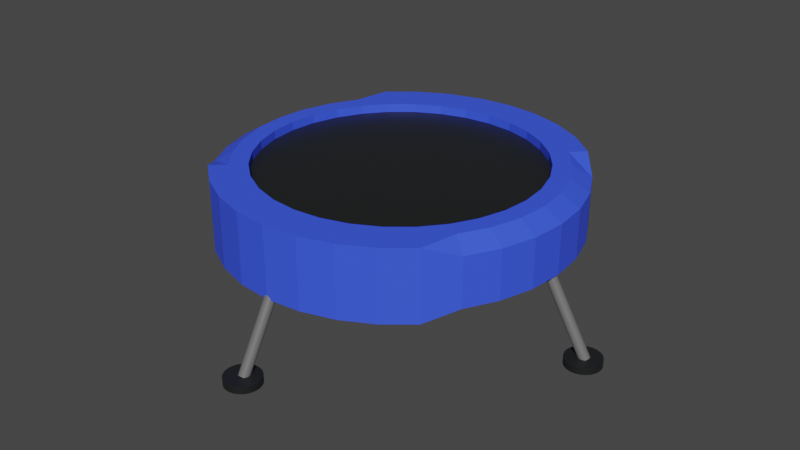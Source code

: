 # Source: Launch_Pad.blend  (saved by Blender 2.83.18; exported with 4.5.12 LTS)
import bpy
from mathutils import Matrix  # noqa: F401  (used for matrix-valued properties, if any)

bpy.ops.wm.read_factory_settings(use_empty=True)
scene = bpy.context.scene
scene.name = 'Scene'

# ---- collections
col_collection = bpy.data.collections.new('Collection'); scene.collection.children.link(col_collection)

# ---- materials (node trees are filled in below, after node groups)
mat_material_001 = bpy.data.materials.new('Material.001')
mat_material_001.use_transparent_shadow = False
mat_material_002 = bpy.data.materials.new('Material.002')
mat_material_002.use_transparent_shadow = False
mat_material_003 = bpy.data.materials.new('Material.003')
mat_material_003.alpha_threshold = 0.0
mat_material_003.use_transparent_shadow = False
mat_material_003.line_color = (0.0, 0.0, 0.0, 1.0)

# ---- material node trees
mat_material_001.use_nodes = True; mat_material_001.node_tree.nodes.clear()
_N = mat_material_001.node_tree.nodes; _L = mat_material_001.node_tree.links
n0 = _N.new('ShaderNodeBsdfPrincipled'); n0.name = 'Principled BSDF'; n0.location = (10, 300)
n0.distribution = 'GGX'
n0.subsurface_method = 'BURLEY'
n0.inputs[0].default_value = (0.0436, 0.09595, 1.0, 1.0)
n0.inputs[3].default_value = 1.45
n0.inputs[27].default_value = (0.0, 0.0, 0.0, 1.0)
n0.inputs[28].default_value = 1.0
n1 = _N.new('ShaderNodeOutputMaterial'); n1.name = 'Material Output'; n1.location = (300, 300)
_L.new(n0.outputs[0], n1.inputs[0])
n1.is_active_output = True
mat_material_002.use_nodes = True; mat_material_002.node_tree.nodes.clear()
_N = mat_material_002.node_tree.nodes; _L = mat_material_002.node_tree.links
n0 = _N.new('ShaderNodeBsdfPrincipled'); n0.name = 'Principled BSDF'; n0.location = (10, 300)
n0.distribution = 'GGX'
n0.subsurface_method = 'BURLEY'
n0.inputs[0].default_value = (0.01171, 0.01341, 0.01341, 1.0)
n0.inputs[3].default_value = 1.45
n0.inputs[27].default_value = (0.0, 0.0, 0.0, 1.0)
n0.inputs[28].default_value = 1.0
n1 = _N.new('ShaderNodeOutputMaterial'); n1.name = 'Material Output'; n1.location = (300, 300)
_L.new(n0.outputs[0], n1.inputs[0])
n1.is_active_output = True
mat_material_003.use_nodes = True; mat_material_003.node_tree.nodes.clear()
_N = mat_material_003.node_tree.nodes; _L = mat_material_003.node_tree.links
n0 = _N.new('ShaderNodeOutputMaterial'); n0.name = 'Material Output'; n0.location = (300, 300)
n1 = _N.new('ShaderNodeBsdfPrincipled'); n1.name = 'Principled BSDF'; n1.location = (10, 300)
n1.distribution = 'GGX'
n1.subsurface_method = 'BURLEY'
n1.inputs[0].default_value = (0.1473, 0.1473, 0.1473, 1.0)
n1.inputs[2].default_value = 0.4
n1.inputs[3].default_value = 1.45
n1.inputs[27].default_value = (0.0, 0.0, 0.0, 1.0)
n1.inputs[28].default_value = 1.0
_L.new(n1.outputs[0], n0.inputs[0])
n0.is_active_output = True

# ---- world
world_world = bpy.data.worlds.new('World'); scene.world = world_world
world_world.use_nodes = True; world_world.node_tree.nodes.clear()
_N = world_world.node_tree.nodes; _L = world_world.node_tree.links
n0 = _N.new('ShaderNodeOutputWorld'); n0.name = 'World Output'; n0.location = (300, 300)
n1 = _N.new('ShaderNodeBackground'); n1.name = 'Background'; n1.location = (10, 300)
n1.inputs[0].default_value = (0.05088, 0.05088, 0.05088, 1.0)
_L.new(n1.outputs[0], n0.inputs[0])
n0.is_active_output = True
world_world.color = (0.05088, 0.05088, 0.05088)
world_world.use_sun_shadow = False
world_world.sun_shadow_jitter_overblur = 0.0

# ---- meshes
me_cylinder = bpy.data.meshes.new('Cylinder')
me_cylinder.from_pydata([(0.0, 1.0, -1.0), (-7.931e-08, 0.7923, 1.0), (0.1951, 0.9808, -1.0), (0.1546, 0.7771, 1.0), (0.3827, 0.9239, -1.0), (0.3032, 0.732, 1.0), (0.5556, 0.8315, -1.0), (0.4402, 0.6588, 1.0), (0.7071, 0.7071, -1.0), (0.5602, 0.5602, 1.0), (0.8315, 0.5556, -0.6929), (0.6588, 0.4402, 1.0), (0.9239, 0.3827, -0.6929), (0.732, 0.3032, 1.0), (0.9808, 0.1951, -0.6929), (0.7771, 0.1546, 1.0), (1.0, 7.55e-08, -0.6929), (0.7923, 4.362e-08, 1.0), (0.9808, -0.1951, -0.6929), (0.7771, -0.1546, 1.0), (0.9239, -0.3827, -0.6929), (0.732, -0.3032, 1.0), (0.8315, -0.5556, -0.6929), (0.6588, -0.4402, 1.0), (0.7071, -0.7071, -1.0), (0.5602, -0.5602, 1.0), (0.5556, -0.8315, -1.0), (0.4402, -0.6588, 1.0), (0.3827, -0.9239, -1.0), (0.3032, -0.732, 1.0), (0.1951, -0.9808, -1.0), (0.1546, -0.7771, 1.0), (-3.258e-07, -1.0, -1.0), (-2.621e-07, -0.7923, 1.0), (-0.1951, -0.9808, -1.0), (-0.1546, -0.7771, 1.0), (-0.3827, -0.9239, -1.0), (-0.3032, -0.732, 1.0), (-0.5556, -0.8315, -1.0), (-0.4402, -0.6588, 1.0), (-0.7071, -0.7071, -1.0), (-0.5602, -0.5602, 1.0), (-0.8315, -0.5556, -0.6929), (-0.6588, -0.4402, 1.0), (-0.9239, -0.3827, -0.6929), (-0.732, -0.3032, 1.0), (-0.9808, -0.1951, -0.6929), (-0.7771, -0.1546, 1.0), (-1.0, 9.656e-07, -0.6929), (-0.7923, 7.759e-07, 1.0), (-0.9808, 0.1951, -0.6929), (-0.7771, 0.1546, 1.0), (-0.9239, 0.3827, -0.6929), (-0.732, 0.3032, 1.0), (-0.8315, 0.5556, -0.6929), (-0.6588, 0.4402, 1.0), (-0.7071, 0.7071, -1.0), (-0.5602, 0.5602, 1.0), (-0.5556, 0.8315, -1.0), (-0.4402, 0.6588, 1.0), (-0.3827, 0.9239, -1.0), (-0.3032, 0.732, 1.0), (-0.1951, 0.9808, -1.0), (-0.1546, 0.7771, 1.0), (0.1951, 0.9808, 1.0), (0.0, 1.0, 1.0), (0.3827, 0.9239, 1.0), (0.5556, 0.8315, 1.0), (0.7071, 0.7071, 1.0), (0.8315, 0.5556, 0.6929), (0.9239, 0.3827, 0.6929), (0.9808, 0.1951, 0.6929), (1.0, 7.55e-08, 0.6929), (0.9808, -0.1951, 0.6929), (0.9239, -0.3827, 0.6929), (0.8315, -0.5556, 0.6929), (0.7071, -0.7071, 1.0), (0.5556, -0.8315, 1.0), (0.3827, -0.9239, 1.0), (0.1951, -0.9808, 1.0), (-3.258e-07, -1.0, 1.0), (-0.1951, -0.9808, 1.0), (-0.3827, -0.9239, 1.0), (-0.5556, -0.8315, 1.0), (-0.7071, -0.7071, 1.0), (-0.8315, -0.5556, 0.6929), (-0.9239, -0.3827, 0.6929), (-0.9808, -0.1951, 0.6929), (-1.0, 9.656e-07, 0.6929), (-0.9808, 0.1951, 0.6929), (-0.9239, 0.3827, 0.6929), (-0.8315, 0.5556, 0.6929), (-0.7071, 0.7071, 1.0), (-0.5556, 0.8315, 1.0), (-0.3827, 0.9239, 1.0), (-0.1951, 0.9808, 1.0), (-3.965e-08, 0.8961, 1.0), (0.1748, 0.8789, 1.0), (0.3429, 0.8279, 1.0), (0.4979, 0.7451, 1.0), (0.6337, 0.6337, 1.0), (0.7451, 0.4979, 1.0), (0.8279, 0.3429, 1.0), (0.8789, 0.1748, 1.0), (0.8961, 5.956e-08, 1.0), (0.8789, -0.1748, 1.0), (0.8279, -0.3429, 1.0), (0.7451, -0.4979, 1.0), (0.6337, -0.6337, 1.0), (0.4979, -0.7451, 1.0), (0.3429, -0.8279, 1.0), (0.1748, -0.8789, 1.0), (-2.94e-07, -0.8961, 1.0), (-0.1748, -0.8789, 1.0), (-0.3429, -0.8279, 1.0), (-0.4979, -0.7451, 1.0), (-0.6337, -0.6337, 1.0), (-0.7451, -0.4979, 1.0), (-0.8279, -0.3429, 1.0), (-0.8789, -0.1748, 1.0), (-0.8961, 8.707e-07, 1.0), (-0.8789, 0.1748, 1.0), (-0.8279, 0.3429, 1.0), (-0.7451, 0.4979, 1.0), (-0.6337, 0.6337, 1.0), (-0.4979, 0.7451, 1.0), (-0.3429, 0.8279, 1.0), (-0.1748, 0.8789, 1.0), (0.1546, 0.7771, 0.7545), (-7.931e-08, 0.7923, 0.7545), (0.3032, 0.732, 0.7545), (0.4402, 0.6588, 0.7545), (0.5602, 0.5602, 0.7545), (0.6588, 0.4402, 0.7545), (0.732, 0.3032, 0.7545), (0.7771, 0.1546, 0.7545), (0.7923, 4.362e-08, 0.7545), (0.7771, -0.1546, 0.7545), (0.732, -0.3032, 0.7545), (0.6588, -0.4402, 0.7545), (0.5602, -0.5602, 0.7545), (0.4402, -0.6588, 0.7545), (0.3032, -0.732, 0.7545), (0.1546, -0.7771, 0.7545), (-2.621e-07, -0.7923, 0.7545), (-0.1546, -0.7771, 0.7545), (-0.3032, -0.732, 0.7545), (-0.4402, -0.6588, 0.7545), (-0.5602, -0.5602, 0.7545), (-0.6588, -0.4402, 0.7545), (-0.732, -0.3032, 0.7545), (-0.7771, -0.1546, 0.7545), (-0.7923, 7.759e-07, 0.7545), (-0.7771, 0.1546, 0.7545), (-0.732, 0.3032, 0.7545), (-0.6588, 0.4402, 0.7545), (-0.5602, 0.5602, 0.7545), (-0.4402, 0.6588, 0.7545), (-0.3032, 0.732, 0.7545), (-0.1546, 0.7771, 0.7545)], [], [(0, 65, 64, 2), (2, 64, 66, 4), (4, 66, 67, 6), (6, 67, 68, 8), (8, 68, 69, 10), (10, 69, 70, 12), (12, 70, 71, 14), (14, 71, 72, 16), (16, 72, 73, 18), (18, 73, 74, 20), (20, 74, 75, 22), (22, 75, 76, 24), (24, 76, 77, 26), (26, 77, 78, 28), (28, 78, 79, 30), (30, 79, 80, 32), (32, 80, 81, 34), (34, 81, 82, 36), (36, 82, 83, 38), (38, 83, 84, 40), (40, 84, 85, 42), (42, 85, 86, 44), (44, 86, 87, 46), (46, 87, 88, 48), (48, 88, 89, 50), (50, 89, 90, 52), (52, 90, 91, 54), (54, 91, 92, 56), (56, 92, 93, 58), (58, 93, 94, 60), (5, 3, 128, 130), (60, 94, 95, 62), (62, 95, 65, 0), (0, 2, 4, 6, 8, 10, 12, 14, 16, 18, 20, 22, 24, 26, 28, 30, 32, 34, 36, 38, 40, 42, 44, 46, 48, 50, 52, 54, 56, 58, 60, 62), (96, 97, 64, 65), (97, 98, 66, 64), (98, 99, 67, 66), (99, 100, 68, 67), (100, 101, 69, 68), (101, 102, 70, 69), (102, 103, 71, 70), (103, 104, 72, 71), (104, 105, 73, 72), (105, 106, 74, 73), (106, 107, 75, 74), (107, 108, 76, 75), (108, 109, 77, 76), (109, 110, 78, 77), (110, 111, 79, 78), (111, 112, 80, 79), (112, 113, 81, 80), (113, 114, 82, 81), (114, 115, 83, 82), (115, 116, 84, 83), (116, 117, 85, 84), (117, 118, 86, 85), (118, 119, 87, 86), (119, 120, 88, 87), (120, 121, 89, 88), (121, 122, 90, 89), (122, 123, 91, 90), (123, 124, 92, 91), (124, 125, 93, 92), (125, 126, 94, 93), (126, 127, 95, 94), (127, 96, 65, 95), (63, 1, 96, 127), (61, 63, 127, 126), (59, 61, 126, 125), (57, 59, 125, 124), (55, 57, 124, 123), (53, 55, 123, 122), (51, 53, 122, 121), (49, 51, 121, 120), (47, 49, 120, 119), (45, 47, 119, 118), (43, 45, 118, 117), (41, 43, 117, 116), (39, 41, 116, 115), (37, 39, 115, 114), (35, 37, 114, 113), (33, 35, 113, 112), (31, 33, 112, 111), (29, 31, 111, 110), (27, 29, 110, 109), (25, 27, 109, 108), (23, 25, 108, 107), (21, 23, 107, 106), (19, 21, 106, 105), (17, 19, 105, 104), (15, 17, 104, 103), (13, 15, 103, 102), (11, 13, 102, 101), (9, 11, 101, 100), (7, 9, 100, 99), (5, 7, 99, 98), (3, 5, 98, 97), (1, 3, 97, 96), (59, 57, 156, 157), (33, 31, 143, 144), (7, 5, 130, 131), (61, 59, 157, 158), (35, 33, 144, 145), (9, 7, 131, 132), (63, 61, 158, 159), (37, 35, 145, 146), (11, 9, 132, 133), (1, 63, 159, 129), (39, 37, 146, 147), (13, 11, 133, 134), (41, 39, 147, 148), (15, 13, 134, 135), (43, 41, 148, 149), (17, 15, 135, 136), (45, 43, 149, 150), (19, 17, 136, 137), (47, 45, 150, 151), (21, 19, 137, 138), (49, 47, 151, 152), (23, 21, 138, 139), (51, 49, 152, 153), (25, 23, 139, 140), (53, 51, 153, 154), (27, 25, 140, 141), (55, 53, 154, 155), (29, 27, 141, 142), (3, 1, 129, 128), (57, 55, 155, 156), (31, 29, 142, 143)])
_uv = me_cylinder.uv_layers.new(name='UVMap')
_uv.uv.foreach_set('vector', [1.0, 0.5, 1.0, 1.0, 0.9688, 1.0, 0.9688, 0.5, 0.9688, 0.5, 0.9688, 1.0, 0.9375, 1.0, 0.9375, 0.5, 0.9375, 0.5, 0.9375, 1.0, 0.9062, 1.0, 0.9062, 0.5, 0.9062, 0.5, 0.9062, 1.0, 0.875, 1.0, 0.875, 0.5, 0.875, 0.5, 0.875, 1.0, 0.8438, 1.0, 0.8438, 0.5, 0.8438, 0.5, 0.8438, 1.0, 0.8125, 1.0, 0.8125, 0.5, 0.8125, 0.5, 0.8125, 1.0, 0.7812, 1.0, 0.7812, 0.5, 0.7812, 0.5, 0.7812, 1.0, 0.75, 1.0, 0.75, 0.5, 0.75, 0.5, 0.75, 1.0, 0.7188, 1.0, 0.7188, 0.5, 0.7188, 0.5, 0.7188, 1.0, 0.6875, 1.0, 0.6875, 0.5, 0.6875, 0.5, 0.6875, 1.0, 0.6562, 1.0, 0.6562, 0.5, 0.6562, 0.5, 0.6562, 1.0, 0.625, 1.0, 0.625, 0.5, 0.625, 0.5, 0.625, 1.0, 0.5938, 1.0, 0.5938, 0.5, 0.5938, 0.5, 0.5938, 1.0, 0.5625, 1.0, 0.5625, 0.5, 0.5625, 0.5, 0.5625, 1.0, 0.5312, 1.0, 0.5312, 0.5, 0.5312, 0.5, 0.5312, 1.0, 0.5, 1.0, 0.5, 0.5, 0.5, 0.5, 0.5, 1.0, 0.4688, 1.0, 0.4688, 0.5, 0.4688, 0.5, 0.4688, 1.0, 0.4375, 1.0, 0.4375, 0.5, 0.4375, 0.5, 0.4375, 1.0, 0.4062, 1.0, 0.4062, 0.5, 0.4062, 0.5, 0.4062, 1.0, 0.375, 1.0, 0.375, 0.5, 0.375, 0.5, 0.375, 1.0, 0.3438, 1.0, 0.3438, 0.5, 0.3438, 0.5, 0.3438, 1.0, 0.3125, 1.0, 0.3125, 0.5, 0.3125, 0.5, 0.3125, 1.0, 0.2812, 1.0, 0.2812, 0.5, 0.2812, 0.5, 0.2812, 1.0, 0.25, 1.0, 0.25, 0.5, 0.25, 0.5, 0.25, 1.0, 0.2188, 1.0, 0.2188, 0.5, 0.2188, 0.5, 0.2188, 1.0, 0.1875, 1.0, 0.1875, 0.5, 0.1875, 0.5, 0.1875, 1.0, 0.1562, 1.0, 0.1562, 0.5, 0.1562, 0.5, 0.1562, 1.0, 0.125, 1.0, 0.125, 0.5, 0.125, 0.5, 0.125, 1.0, 0.09375, 1.0, 0.09375, 0.5, 0.09375, 0.5, 0.09375, 1.0, 0.0625, 1.0, 0.0625, 0.5, 0.3228, 0.4257, 0.2871, 0.4365, 0.2871, 0.4365, 0.3228, 0.4257, 0.0625, 0.5, 0.0625, 1.0, 0.03125, 1.0, 0.03125, 0.5, 0.03125, 0.5, 0.03125, 1.0, 0.0, 1.0, 0.0, 0.5, 0.75, 0.49, 0.7968, 0.4854, 0.8418, 0.4717, 0.8833, 0.4496, 0.9197, 0.4197, 0.9496, 0.3833, 0.9717, 0.3418, 0.9854, 0.2968, 0.99, 0.25, 0.9854, 0.2032, 0.9717, 0.1582, 0.9496, 0.1167, 0.9197, 0.08029, 0.8833, 0.05045, 0.8418, 0.02827, 0.7968, 0.01461, 0.75, 0.01, 0.7032, 0.01461, 0.6582, 0.02827, 0.6167, 0.05045, 0.5803, 0.08029, 0.5504, 0.1167, 0.5283, 0.1582, 0.5146, 0.2032, 0.51, 0.25, 0.5146, 0.2968, 0.5283, 0.3418, 0.5504, 0.3833, 0.5803, 0.4197, 0.6167, 0.4496, 0.6582, 0.4717, 0.7032, 0.4854, 0.25, 0.4651, 0.292, 0.4609, 0.2968, 0.4854, 0.25, 0.49, 0.292, 0.4609, 0.3323, 0.4487, 0.3418, 0.4717, 0.2968, 0.4854, 0.3323, 0.4487, 0.3695, 0.4288, 0.3833, 0.4496, 0.3418, 0.4717, 0.3695, 0.4288, 0.4021, 0.4021, 0.4197, 0.4197, 0.3833, 0.4496, 0.4021, 0.4021, 0.4288, 0.3695, 0.4496, 0.3833, 0.4197, 0.4197, 0.4288, 0.3695, 0.4487, 0.3323, 0.4717, 0.3418, 0.4496, 0.3833, 0.4487, 0.3323, 0.4609, 0.292, 0.4854, 0.2968, 0.4717, 0.3418, 0.4609, 0.292, 0.4651, 0.25, 0.49, 0.25, 0.4854, 0.2968, 0.4651, 0.25, 0.4609, 0.208, 0.4854, 0.2032, 0.49, 0.25, 0.4609, 0.208, 0.4487, 0.1677, 0.4717, 0.1582, 0.4854, 0.2032, 0.4487, 0.1677, 0.4288, 0.1305, 0.4496, 0.1167, 0.4717, 0.1582, 0.4288, 0.1305, 0.4021, 0.09792, 0.4197, 0.08029, 0.4496, 0.1167, 0.4021, 0.09792, 0.3695, 0.07117, 0.3833, 0.05045, 0.4197, 0.08029, 0.3695, 0.07117, 0.3323, 0.0513, 0.3418, 0.02827, 0.3833, 0.05045, 0.3323, 0.0513, 0.292, 0.03906, 0.2968, 0.01461, 0.3418, 0.02827, 0.292, 0.03906, 0.25, 0.03492, 0.25, 0.01, 0.2968, 0.01461, 0.25, 0.03492, 0.208, 0.03906, 0.2032, 0.01461, 0.25, 0.01, 0.208, 0.03906, 0.1677, 0.0513, 0.1582, 0.02827, 0.2032, 0.01461, 0.1677, 0.0513, 0.1305, 0.07117, 0.1167, 0.05045, 0.1582, 0.02827, 0.1305, 0.07117, 0.09792, 0.09792, 0.08029, 0.08029, 0.1167, 0.05045, 0.09792, 0.09792, 0.07117, 0.1305, 0.05045, 0.1167, 0.08029, 0.08029, 0.07117, 0.1305, 0.0513, 0.1677, 0.02827, 0.1582, 0.05045, 0.1167, 0.0513, 0.1677, 0.03906, 0.208, 0.01461, 0.2032, 0.02827, 0.1582, 0.03906, 0.208, 0.03492, 0.25, 0.01, 0.25, 0.01461, 0.2032, 0.03492, 0.25, 0.03906, 0.292, 0.01461, 0.2968, 0.01, 0.25, 0.03906, 0.292, 0.0513, 0.3323, 0.02827, 0.3418, 0.01461, 0.2968, 0.0513, 0.3323, 0.07117, 0.3695, 0.05045, 0.3833, 0.02827, 0.3418, 0.07117, 0.3695, 0.09792, 0.4021, 0.08029, 0.4197, 0.05045, 0.3833, 0.09792, 0.4021, 0.1305, 0.4288, 0.1167, 0.4496, 0.08029, 0.4197, 0.1305, 0.4288, 0.1677, 0.4487, 0.1582, 0.4717, 0.1167, 0.4496, 0.1677, 0.4487, 0.208, 0.4609, 0.2032, 0.4854, 0.1582, 0.4717, 0.208, 0.4609, 0.25, 0.4651, 0.25, 0.49, 0.2032, 0.4854, 0.2129, 0.4365, 0.25, 0.4402, 0.25, 0.4651, 0.208, 0.4609, 0.1772, 0.4257, 0.2129, 0.4365, 0.208, 0.4609, 0.1677, 0.4487, 0.1444, 0.4081, 0.1772, 0.4257, 0.1677, 0.4487, 0.1305, 0.4288, 0.1155, 0.3845, 0.1444, 0.4081, 0.1305, 0.4288, 0.09792, 0.4021, 0.0919, 0.3556, 0.1155, 0.3845, 0.09792, 0.4021, 0.07117, 0.3695, 0.07432, 0.3228, 0.0919, 0.3556, 0.07117, 0.3695, 0.0513, 0.3323, 0.0635, 0.2871, 0.07432, 0.3228, 0.0513, 0.3323, 0.03906, 0.292, 0.05985, 0.25, 0.0635, 0.2871, 0.03906, 0.292, 0.03492, 0.25, 0.0635, 0.2129, 0.05985, 0.25, 0.03492, 0.25, 0.03906, 0.208, 0.07432, 0.1772, 0.0635, 0.2129, 0.03906, 0.208, 0.0513, 0.1677, 0.0919, 0.1444, 0.07432, 0.1772, 0.0513, 0.1677, 0.07117, 0.1305, 0.1155, 0.1155, 0.0919, 0.1444, 0.07117, 0.1305, 0.09792, 0.09792, 0.1444, 0.0919, 0.1155, 0.1155, 0.09792, 0.09792, 0.1305, 0.07117, 0.1772, 0.07432, 0.1444, 0.0919, 0.1305, 0.07117, 0.1677, 0.0513, 0.2129, 0.0635, 0.1772, 0.07432, 0.1677, 0.0513, 0.208, 0.03906, 0.25, 0.05985, 0.2129, 0.0635, 0.208, 0.03906, 0.25, 0.03492, 0.2871, 0.0635, 0.25, 0.05985, 0.25, 0.03492, 0.292, 0.03906, 0.3228, 0.07432, 0.2871, 0.0635, 0.292, 0.03906, 0.3323, 0.0513, 0.3556, 0.0919, 0.3228, 0.07432, 0.3323, 0.0513, 0.3695, 0.07117, 0.3845, 0.1155, 0.3556, 0.0919, 0.3695, 0.07117, 0.4021, 0.09792, 0.4081, 0.1444, 0.3845, 0.1155, 0.4021, 0.09792, 0.4288, 0.1305, 0.4257, 0.1772, 0.4081, 0.1444, 0.4288, 0.1305, 0.4487, 0.1677, 0.4365, 0.2129, 0.4257, 0.1772, 0.4487, 0.1677, 0.4609, 0.208, 0.4402, 0.25, 0.4365, 0.2129, 0.4609, 0.208, 0.4651, 0.25, 0.4365, 0.2871, 0.4402, 0.25, 0.4651, 0.25, 0.4609, 0.292, 0.4257, 0.3228, 0.4365, 0.2871, 0.4609, 0.292, 0.4487, 0.3323, 0.4081, 0.3556, 0.4257, 0.3228, 0.4487, 0.3323, 0.4288, 0.3695, 0.3845, 0.3845, 0.4081, 0.3556, 0.4288, 0.3695, 0.4021, 0.4021, 0.3556, 0.4081, 0.3845, 0.3845, 0.4021, 0.4021, 0.3695, 0.4288, 0.3228, 0.4257, 0.3556, 0.4081, 0.3695, 0.4288, 0.3323, 0.4487, 0.2871, 0.4365, 0.3228, 0.4257, 0.3323, 0.4487, 0.292, 0.4609, 0.25, 0.4402, 0.2871, 0.4365, 0.292, 0.4609, 0.25, 0.4651, 0.1444, 0.4081, 0.1155, 0.3845, 0.1155, 0.3845, 0.1444, 0.4081, 0.25, 0.05985, 0.2871, 0.0635, 0.2871, 0.0635, 0.25, 0.05985, 0.3556, 0.4081, 0.3228, 0.4257, 0.3228, 0.4257, 0.3556, 0.4081, 0.1772, 0.4257, 0.1444, 0.4081, 0.1444, 0.4081, 0.1772, 0.4257, 0.2129, 0.0635, 0.25, 0.05985, 0.25, 0.05985, 0.2129, 0.0635, 0.3845, 0.3845, 0.3556, 0.4081, 0.3556, 0.4081, 0.3845, 0.3845, 0.2129, 0.4365, 0.1772, 0.4257, 0.1772, 0.4257, 0.2129, 0.4365, 0.1772, 0.07432, 0.2129, 0.0635, 0.2129, 0.0635, 0.1772, 0.07432, 0.4081, 0.3556, 0.3845, 0.3845, 0.3845, 0.3845, 0.4081, 0.3556, 0.25, 0.4402, 0.2129, 0.4365, 0.2129, 0.4365, 0.25, 0.4402, 0.1444, 0.0919, 0.1772, 0.07432, 0.1772, 0.07432, 0.1444, 0.0919, 0.4257, 0.3228, 0.4081, 0.3556, 0.4081, 0.3556, 0.4257, 0.3228, 0.1155, 0.1155, 0.1444, 0.0919, 0.1444, 0.0919, 0.1155, 0.1155, 0.4365, 0.2871, 0.4257, 0.3228, 0.4257, 0.3228, 0.4365, 0.2871, 0.0919, 0.1444, 0.1155, 0.1155, 0.1155, 0.1155, 0.0919, 0.1444, 0.4402, 0.25, 0.4365, 0.2871, 0.4365, 0.2871, 0.4402, 0.25, 0.07432, 0.1772, 0.0919, 0.1444, 0.0919, 0.1444, 0.07432, 0.1772, 0.4365, 0.2129, 0.4402, 0.25, 0.4402, 0.25, 0.4365, 0.2129, 0.0635, 0.2129, 0.07432, 0.1772, 0.07432, 0.1772, 0.0635, 0.2129, 0.4257, 0.1772, 0.4365, 0.2129, 0.4365, 0.2129, 0.4257, 0.1772, 0.05985, 0.25, 0.0635, 0.2129, 0.0635, 0.2129, 0.05985, 0.25, 0.4081, 0.1444, 0.4257, 0.1772, 0.4257, 0.1772, 0.4081, 0.1444, 0.0635, 0.2871, 0.05985, 0.25, 0.05985, 0.25, 0.0635, 0.2871, 0.3845, 0.1155, 0.4081, 0.1444, 0.4081, 0.1444, 0.3845, 0.1155, 0.07432, 0.3228, 0.0635, 0.2871, 0.0635, 0.2871, 0.07432, 0.3228, 0.3556, 0.0919, 0.3845, 0.1155, 0.3845, 0.1155, 0.3556, 0.0919, 0.0919, 0.3556, 0.07432, 0.3228, 0.07432, 0.3228, 0.0919, 0.3556, 0.3228, 0.07432, 0.3556, 0.0919, 0.3556, 0.0919, 0.3228, 0.07432, 0.2871, 0.4365, 0.25, 0.4402, 0.25, 0.4402, 0.2871, 0.4365, 0.1155, 0.3845, 0.0919, 0.3556, 0.0919, 0.3556, 0.1155, 0.3845, 0.2871, 0.0635, 0.3228, 0.07432, 0.3228, 0.07432, 0.2871, 0.0635])
me_cylinder.materials.append(mat_material_001)
me_cylinder.use_remesh_fix_poles = True
me_cylinder.use_remesh_preserve_attributes = False
me_cylinder.use_mirror_vertex_groups = False
me_cylinder.update()
me_cylinder_001 = bpy.data.meshes.new('Cylinder.001')
me_cylinder_001.from_pydata([(0.1546, 0.7771, 0.7545), (-7.931e-08, 0.7923, 0.7545), (0.3032, 0.732, 0.7545), (0.4402, 0.6588, 0.7545), (0.5602, 0.5602, 0.7545), (0.6588, 0.4402, 0.7545), (0.732, 0.3032, 0.7545), (0.7771, 0.1546, 0.7545), (0.7923, 4.362e-08, 0.7545), (0.7771, -0.1546, 0.7545), (0.732, -0.3032, 0.7545), (0.6588, -0.4402, 0.7545), (0.5602, -0.5602, 0.7545), (0.4402, -0.6588, 0.7545), (0.3032, -0.732, 0.7545), (0.1546, -0.7771, 0.7545), (-2.621e-07, -0.7923, 0.7545), (-0.1546, -0.7771, 0.7545), (-0.3032, -0.732, 0.7545), (-0.4402, -0.6588, 0.7545), (-0.5602, -0.5602, 0.7545), (-0.6588, -0.4402, 0.7545), (-0.732, -0.3032, 0.7545), (-0.7771, -0.1546, 0.7545), (-0.7923, 7.759e-07, 0.7545), (-0.7771, 0.1546, 0.7545), (-0.732, 0.3032, 0.7545), (-0.6588, 0.4402, 0.7545), (-0.5602, 0.5602, 0.7545), (-0.4402, 0.6588, 0.7545), (-0.3032, 0.732, 0.7545), (-0.1546, 0.7771, 0.7545)], [], [(0, 1, 31, 30, 29, 28, 27, 26, 25, 24, 23, 22, 21, 20, 19, 18, 17, 16, 15, 14, 13, 12, 11, 10, 9, 8, 7, 6, 5, 4, 3, 2)])
_uv = me_cylinder_001.uv_layers.new(name='UVMap')
_uv.uv.foreach_set('vector', [0.2871, 0.4365, 0.25, 0.4402, 0.2129, 0.4365, 0.1772, 0.4257, 0.1444, 0.4081, 0.1155, 0.3845, 0.0919, 0.3556, 0.07432, 0.3228, 0.0635, 0.2871, 0.05985, 0.25, 0.0635, 0.2129, 0.07432, 0.1772, 0.0919, 0.1444, 0.1155, 0.1155, 0.1444, 0.0919, 0.1772, 0.07432, 0.2129, 0.0635, 0.25, 0.05985, 0.2871, 0.0635, 0.3228, 0.07432, 0.3556, 0.0919, 0.3845, 0.1155, 0.4081, 0.1444, 0.4257, 0.1772, 0.4365, 0.2129, 0.4402, 0.25, 0.4365, 0.2871, 0.4257, 0.3228, 0.4081, 0.3556, 0.3845, 0.3845, 0.3556, 0.4081, 0.3228, 0.4257])
me_cylinder_001.materials.append(mat_material_002)
me_cylinder_001.use_remesh_fix_poles = True
me_cylinder_001.use_remesh_preserve_attributes = False
me_cylinder_001.use_mirror_vertex_groups = False
me_cylinder_001.update()
me_cylinder_002 = bpy.data.meshes.new('Cylinder.002')
me_cylinder_002.from_pydata([(0.0, 1.0, -1.0), (0.0, 1.0, 1.0), (0.1951, 0.9808, -1.0), (0.1951, 0.9808, 1.0), (0.3827, 0.9239, -1.0), (0.3827, 0.9239, 1.0), (0.5556, 0.8315, -1.0), (0.5556, 0.8315, 1.0), (0.7071, 0.7071, -1.0), (0.7071, 0.7071, 1.0), (0.8315, 0.5556, -1.0), (0.8315, 0.5556, 1.0), (0.9239, 0.3827, -1.0), (0.9239, 0.3827, 1.0), (0.9808, 0.1951, -1.0), (0.9808, 0.1951, 1.0), (1.0, 7.55e-08, -1.0), (1.0, 7.55e-08, 1.0), (0.9808, -0.1951, -1.0), (0.9808, -0.1951, 1.0), (0.9239, -0.3827, -1.0), (0.9239, -0.3827, 1.0), (0.8315, -0.5556, -1.0), (0.8315, -0.5556, 1.0), (0.7071, -0.7071, -1.0), (0.7071, -0.7071, 1.0), (0.5556, -0.8315, -1.0), (0.5556, -0.8315, 1.0), (0.3827, -0.9239, -1.0), (0.3827, -0.9239, 1.0), (0.1951, -0.9808, -1.0), (0.1951, -0.9808, 1.0), (-3.258e-07, -1.0, -1.0), (-3.258e-07, -1.0, 1.0), (-0.1951, -0.9808, -1.0), (-0.1951, -0.9808, 1.0), (-0.3827, -0.9239, -1.0), (-0.3827, -0.9239, 1.0), (-0.5556, -0.8315, -1.0), (-0.5556, -0.8315, 1.0), (-0.7071, -0.7071, -1.0), (-0.7071, -0.7071, 1.0), (-0.8315, -0.5556, -1.0), (-0.8315, -0.5556, 1.0), (-0.9239, -0.3827, -1.0), (-0.9239, -0.3827, 1.0), (-0.9808, -0.1951, -1.0), (-0.9808, -0.1951, 1.0), (-1.0, 9.656e-07, -1.0), (-1.0, 9.656e-07, 1.0), (-0.9808, 0.1951, -1.0), (-0.9808, 0.1951, 1.0), (-0.9239, 0.3827, -1.0), (-0.9239, 0.3827, 1.0), (-0.8315, 0.5556, -1.0), (-0.8315, 0.5556, 1.0), (-0.7071, 0.7071, -1.0), (-0.7071, 0.7071, 1.0), (-0.5556, 0.8315, -1.0), (-0.5556, 0.8315, 1.0), (-0.3827, 0.9239, -1.0), (-0.3827, 0.9239, 1.0), (-0.1951, 0.9808, -1.0), (-0.1951, 0.9808, 1.0)], [], [(0, 1, 3, 2), (2, 3, 5, 4), (4, 5, 7, 6), (6, 7, 9, 8), (8, 9, 11, 10), (10, 11, 13, 12), (12, 13, 15, 14), (14, 15, 17, 16), (16, 17, 19, 18), (18, 19, 21, 20), (20, 21, 23, 22), (22, 23, 25, 24), (24, 25, 27, 26), (26, 27, 29, 28), (28, 29, 31, 30), (30, 31, 33, 32), (32, 33, 35, 34), (34, 35, 37, 36), (36, 37, 39, 38), (38, 39, 41, 40), (40, 41, 43, 42), (42, 43, 45, 44), (44, 45, 47, 46), (46, 47, 49, 48), (48, 49, 51, 50), (50, 51, 53, 52), (52, 53, 55, 54), (54, 55, 57, 56), (56, 57, 59, 58), (58, 59, 61, 60), (3, 1, 63, 61, 59, 57, 55, 53, 51, 49, 47, 45, 43, 41, 39, 37, 35, 33, 31, 29, 27, 25, 23, 21, 19, 17, 15, 13, 11, 9, 7, 5), (60, 61, 63, 62), (62, 63, 1, 0), (0, 2, 4, 6, 8, 10, 12, 14, 16, 18, 20, 22, 24, 26, 28, 30, 32, 34, 36, 38, 40, 42, 44, 46, 48, 50, 52, 54, 56, 58, 60, 62)])
_uv = me_cylinder_002.uv_layers.new(name='UVMap')
_uv.uv.foreach_set('vector', [1.0, 0.5, 1.0, 1.0, 0.9688, 1.0, 0.9688, 0.5, 0.9688, 0.5, 0.9688, 1.0, 0.9375, 1.0, 0.9375, 0.5, 0.9375, 0.5, 0.9375, 1.0, 0.9062, 1.0, 0.9062, 0.5, 0.9062, 0.5, 0.9062, 1.0, 0.875, 1.0, 0.875, 0.5, 0.875, 0.5, 0.875, 1.0, 0.8438, 1.0, 0.8438, 0.5, 0.8438, 0.5, 0.8438, 1.0, 0.8125, 1.0, 0.8125, 0.5, 0.8125, 0.5, 0.8125, 1.0, 0.7812, 1.0, 0.7812, 0.5, 0.7812, 0.5, 0.7812, 1.0, 0.75, 1.0, 0.75, 0.5, 0.75, 0.5, 0.75, 1.0, 0.7188, 1.0, 0.7188, 0.5, 0.7188, 0.5, 0.7188, 1.0, 0.6875, 1.0, 0.6875, 0.5, 0.6875, 0.5, 0.6875, 1.0, 0.6562, 1.0, 0.6562, 0.5, 0.6562, 0.5, 0.6562, 1.0, 0.625, 1.0, 0.625, 0.5, 0.625, 0.5, 0.625, 1.0, 0.5938, 1.0, 0.5938, 0.5, 0.5938, 0.5, 0.5938, 1.0, 0.5625, 1.0, 0.5625, 0.5, 0.5625, 0.5, 0.5625, 1.0, 0.5312, 1.0, 0.5312, 0.5, 0.5312, 0.5, 0.5312, 1.0, 0.5, 1.0, 0.5, 0.5, 0.5, 0.5, 0.5, 1.0, 0.4688, 1.0, 0.4688, 0.5, 0.4688, 0.5, 0.4688, 1.0, 0.4375, 1.0, 0.4375, 0.5, 0.4375, 0.5, 0.4375, 1.0, 0.4062, 1.0, 0.4062, 0.5, 0.4062, 0.5, 0.4062, 1.0, 0.375, 1.0, 0.375, 0.5, 0.375, 0.5, 0.375, 1.0, 0.3438, 1.0, 0.3438, 0.5, 0.3438, 0.5, 0.3438, 1.0, 0.3125, 1.0, 0.3125, 0.5, 0.3125, 0.5, 0.3125, 1.0, 0.2812, 1.0, 0.2812, 0.5, 0.2812, 0.5, 0.2812, 1.0, 0.25, 1.0, 0.25, 0.5, 0.25, 0.5, 0.25, 1.0, 0.2188, 1.0, 0.2188, 0.5, 0.2188, 0.5, 0.2188, 1.0, 0.1875, 1.0, 0.1875, 0.5, 0.1875, 0.5, 0.1875, 1.0, 0.1562, 1.0, 0.1562, 0.5, 0.1562, 0.5, 0.1562, 1.0, 0.125, 1.0, 0.125, 0.5, 0.125, 0.5, 0.125, 1.0, 0.09375, 1.0, 0.09375, 0.5, 0.09375, 0.5, 0.09375, 1.0, 0.0625, 1.0, 0.0625, 0.5, 0.2968, 0.4854, 0.25, 0.49, 0.2032, 0.4854, 0.1582, 0.4717, 0.1167, 0.4496, 0.08029, 0.4197, 0.05045, 0.3833, 0.02827, 0.3418, 0.01461, 0.2968, 0.01, 0.25, 0.01461, 0.2032, 0.02827, 0.1582, 0.05045, 0.1167, 0.08029, 0.08029, 0.1167, 0.05045, 0.1582, 0.02827, 0.2032, 0.01461, 0.25, 0.01, 0.2968, 0.01461, 0.3418, 0.02827, 0.3833, 0.05045, 0.4197, 0.08029, 0.4496, 0.1167, 0.4717, 0.1582, 0.4854, 0.2032, 0.49, 0.25, 0.4854, 0.2968, 0.4717, 0.3418, 0.4496, 0.3833, 0.4197, 0.4197, 0.3833, 0.4496, 0.3418, 0.4717, 0.0625, 0.5, 0.0625, 1.0, 0.03125, 1.0, 0.03125, 0.5, 0.03125, 0.5, 0.03125, 1.0, 0.0, 1.0, 0.0, 0.5, 0.75, 0.49, 0.7968, 0.4854, 0.8418, 0.4717, 0.8833, 0.4496, 0.9197, 0.4197, 0.9496, 0.3833, 0.9717, 0.3418, 0.9854, 0.2968, 0.99, 0.25, 0.9854, 0.2032, 0.9717, 0.1582, 0.9496, 0.1167, 0.9197, 0.08029, 0.8833, 0.05045, 0.8418, 0.02827, 0.7968, 0.01461, 0.75, 0.01, 0.7032, 0.01461, 0.6582, 0.02827, 0.6167, 0.05045, 0.5803, 0.08029, 0.5504, 0.1167, 0.5283, 0.1582, 0.5146, 0.2032, 0.51, 0.25, 0.5146, 0.2968, 0.5283, 0.3418, 0.5504, 0.3833, 0.5803, 0.4197, 0.6167, 0.4496, 0.6582, 0.4717, 0.7032, 0.4854])
me_cylinder_002.materials.append(mat_material_003)
me_cylinder_002.use_remesh_fix_poles = True
me_cylinder_002.use_remesh_preserve_attributes = False
me_cylinder_002.use_mirror_vertex_groups = False
me_cylinder_002.update()
me_cylinder_003 = bpy.data.meshes.new('Cylinder.003')
me_cylinder_003.from_pydata([(0.0, 1.0, -1.0), (0.0, 1.0, 1.0), (0.1951, 0.9808, -1.0), (0.1951, 0.9808, 1.0), (0.3827, 0.9239, -1.0), (0.3827, 0.9239, 1.0), (0.5556, 0.8315, -1.0), (0.5556, 0.8315, 1.0), (0.7071, 0.7071, -1.0), (0.7071, 0.7071, 1.0), (0.8315, 0.5556, -1.0), (0.8315, 0.5556, 1.0), (0.9239, 0.3827, -1.0), (0.9239, 0.3827, 1.0), (0.9808, 0.1951, -1.0), (0.9808, 0.1951, 1.0), (1.0, 7.55e-08, -1.0), (1.0, 7.55e-08, 1.0), (0.9808, -0.1951, -1.0), (0.9808, -0.1951, 1.0), (0.9239, -0.3827, -1.0), (0.9239, -0.3827, 1.0), (0.8315, -0.5556, -1.0), (0.8315, -0.5556, 1.0), (0.7071, -0.7071, -1.0), (0.7071, -0.7071, 1.0), (0.5556, -0.8315, -1.0), (0.5556, -0.8315, 1.0), (0.3827, -0.9239, -1.0), (0.3827, -0.9239, 1.0), (0.1951, -0.9808, -1.0), (0.1951, -0.9808, 1.0), (-3.258e-07, -1.0, -1.0), (-3.258e-07, -1.0, 1.0), (-0.1951, -0.9808, -1.0), (-0.1951, -0.9808, 1.0), (-0.3827, -0.9239, -1.0), (-0.3827, -0.9239, 1.0), (-0.5556, -0.8315, -1.0), (-0.5556, -0.8315, 1.0), (-0.7071, -0.7071, -1.0), (-0.7071, -0.7071, 1.0), (-0.8315, -0.5556, -1.0), (-0.8315, -0.5556, 1.0), (-0.9239, -0.3827, -1.0), (-0.9239, -0.3827, 1.0), (-0.9808, -0.1951, -1.0), (-0.9808, -0.1951, 1.0), (-1.0, 9.656e-07, -1.0), (-1.0, 9.656e-07, 1.0), (-0.9808, 0.1951, -1.0), (-0.9808, 0.1951, 1.0), (-0.9239, 0.3827, -1.0), (-0.9239, 0.3827, 1.0), (-0.8315, 0.5556, -1.0), (-0.8315, 0.5556, 1.0), (-0.7071, 0.7071, -1.0), (-0.7071, 0.7071, 1.0), (-0.5556, 0.8315, -1.0), (-0.5556, 0.8315, 1.0), (-0.3827, 0.9239, -1.0), (-0.3827, 0.9239, 1.0), (-0.1951, 0.9808, -1.0), (-0.1951, 0.9808, 1.0)], [], [(0, 1, 3, 2), (2, 3, 5, 4), (4, 5, 7, 6), (6, 7, 9, 8), (8, 9, 11, 10), (10, 11, 13, 12), (12, 13, 15, 14), (14, 15, 17, 16), (16, 17, 19, 18), (18, 19, 21, 20), (20, 21, 23, 22), (22, 23, 25, 24), (24, 25, 27, 26), (26, 27, 29, 28), (28, 29, 31, 30), (30, 31, 33, 32), (32, 33, 35, 34), (34, 35, 37, 36), (36, 37, 39, 38), (38, 39, 41, 40), (40, 41, 43, 42), (42, 43, 45, 44), (44, 45, 47, 46), (46, 47, 49, 48), (48, 49, 51, 50), (50, 51, 53, 52), (52, 53, 55, 54), (54, 55, 57, 56), (56, 57, 59, 58), (58, 59, 61, 60), (3, 1, 63, 61, 59, 57, 55, 53, 51, 49, 47, 45, 43, 41, 39, 37, 35, 33, 31, 29, 27, 25, 23, 21, 19, 17, 15, 13, 11, 9, 7, 5), (60, 61, 63, 62), (62, 63, 1, 0), (0, 2, 4, 6, 8, 10, 12, 14, 16, 18, 20, 22, 24, 26, 28, 30, 32, 34, 36, 38, 40, 42, 44, 46, 48, 50, 52, 54, 56, 58, 60, 62)])
_uv = me_cylinder_003.uv_layers.new(name='UVMap')
_uv.uv.foreach_set('vector', [1.0, 0.5, 1.0, 1.0, 0.9688, 1.0, 0.9688, 0.5, 0.9688, 0.5, 0.9688, 1.0, 0.9375, 1.0, 0.9375, 0.5, 0.9375, 0.5, 0.9375, 1.0, 0.9062, 1.0, 0.9062, 0.5, 0.9062, 0.5, 0.9062, 1.0, 0.875, 1.0, 0.875, 0.5, 0.875, 0.5, 0.875, 1.0, 0.8438, 1.0, 0.8438, 0.5, 0.8438, 0.5, 0.8438, 1.0, 0.8125, 1.0, 0.8125, 0.5, 0.8125, 0.5, 0.8125, 1.0, 0.7812, 1.0, 0.7812, 0.5, 0.7812, 0.5, 0.7812, 1.0, 0.75, 1.0, 0.75, 0.5, 0.75, 0.5, 0.75, 1.0, 0.7188, 1.0, 0.7188, 0.5, 0.7188, 0.5, 0.7188, 1.0, 0.6875, 1.0, 0.6875, 0.5, 0.6875, 0.5, 0.6875, 1.0, 0.6562, 1.0, 0.6562, 0.5, 0.6562, 0.5, 0.6562, 1.0, 0.625, 1.0, 0.625, 0.5, 0.625, 0.5, 0.625, 1.0, 0.5938, 1.0, 0.5938, 0.5, 0.5938, 0.5, 0.5938, 1.0, 0.5625, 1.0, 0.5625, 0.5, 0.5625, 0.5, 0.5625, 1.0, 0.5312, 1.0, 0.5312, 0.5, 0.5312, 0.5, 0.5312, 1.0, 0.5, 1.0, 0.5, 0.5, 0.5, 0.5, 0.5, 1.0, 0.4688, 1.0, 0.4688, 0.5, 0.4688, 0.5, 0.4688, 1.0, 0.4375, 1.0, 0.4375, 0.5, 0.4375, 0.5, 0.4375, 1.0, 0.4062, 1.0, 0.4062, 0.5, 0.4062, 0.5, 0.4062, 1.0, 0.375, 1.0, 0.375, 0.5, 0.375, 0.5, 0.375, 1.0, 0.3438, 1.0, 0.3438, 0.5, 0.3438, 0.5, 0.3438, 1.0, 0.3125, 1.0, 0.3125, 0.5, 0.3125, 0.5, 0.3125, 1.0, 0.2812, 1.0, 0.2812, 0.5, 0.2812, 0.5, 0.2812, 1.0, 0.25, 1.0, 0.25, 0.5, 0.25, 0.5, 0.25, 1.0, 0.2188, 1.0, 0.2188, 0.5, 0.2188, 0.5, 0.2188, 1.0, 0.1875, 1.0, 0.1875, 0.5, 0.1875, 0.5, 0.1875, 1.0, 0.1562, 1.0, 0.1562, 0.5, 0.1562, 0.5, 0.1562, 1.0, 0.125, 1.0, 0.125, 0.5, 0.125, 0.5, 0.125, 1.0, 0.09375, 1.0, 0.09375, 0.5, 0.09375, 0.5, 0.09375, 1.0, 0.0625, 1.0, 0.0625, 0.5, 0.2968, 0.4854, 0.25, 0.49, 0.2032, 0.4854, 0.1582, 0.4717, 0.1167, 0.4496, 0.08029, 0.4197, 0.05045, 0.3833, 0.02827, 0.3418, 0.01461, 0.2968, 0.01, 0.25, 0.01461, 0.2032, 0.02827, 0.1582, 0.05045, 0.1167, 0.08029, 0.08029, 0.1167, 0.05045, 0.1582, 0.02827, 0.2032, 0.01461, 0.25, 0.01, 0.2968, 0.01461, 0.3418, 0.02827, 0.3833, 0.05045, 0.4197, 0.08029, 0.4496, 0.1167, 0.4717, 0.1582, 0.4854, 0.2032, 0.49, 0.25, 0.4854, 0.2968, 0.4717, 0.3418, 0.4496, 0.3833, 0.4197, 0.4197, 0.3833, 0.4496, 0.3418, 0.4717, 0.0625, 0.5, 0.0625, 1.0, 0.03125, 1.0, 0.03125, 0.5, 0.03125, 0.5, 0.03125, 1.0, 0.0, 1.0, 0.0, 0.5, 0.75, 0.49, 0.7968, 0.4854, 0.8418, 0.4717, 0.8833, 0.4496, 0.9197, 0.4197, 0.9496, 0.3833, 0.9717, 0.3418, 0.9854, 0.2968, 0.99, 0.25, 0.9854, 0.2032, 0.9717, 0.1582, 0.9496, 0.1167, 0.9197, 0.08029, 0.8833, 0.05045, 0.8418, 0.02827, 0.7968, 0.01461, 0.75, 0.01, 0.7032, 0.01461, 0.6582, 0.02827, 0.6167, 0.05045, 0.5803, 0.08029, 0.5504, 0.1167, 0.5283, 0.1582, 0.5146, 0.2032, 0.51, 0.25, 0.5146, 0.2968, 0.5283, 0.3418, 0.5504, 0.3833, 0.5803, 0.4197, 0.6167, 0.4496, 0.6582, 0.4717, 0.7032, 0.4854])
me_cylinder_003.materials.append(mat_material_003)
me_cylinder_003.use_remesh_fix_poles = True
me_cylinder_003.use_remesh_preserve_attributes = False
me_cylinder_003.use_mirror_vertex_groups = False
me_cylinder_003.update()
me_cylinder_004 = bpy.data.meshes.new('Cylinder.004')
me_cylinder_004.from_pydata([(0.0, 1.0, -1.0), (0.0, 1.0, 1.0), (0.1951, 0.9808, -1.0), (0.1951, 0.9808, 1.0), (0.3827, 0.9239, -1.0), (0.3827, 0.9239, 1.0), (0.5556, 0.8315, -1.0), (0.5556, 0.8315, 1.0), (0.7071, 0.7071, -1.0), (0.7071, 0.7071, 1.0), (0.8315, 0.5556, -1.0), (0.8315, 0.5556, 1.0), (0.9239, 0.3827, -1.0), (0.9239, 0.3827, 1.0), (0.9808, 0.1951, -1.0), (0.9808, 0.1951, 1.0), (1.0, 7.55e-08, -1.0), (1.0, 7.55e-08, 1.0), (0.9808, -0.1951, -1.0), (0.9808, -0.1951, 1.0), (0.9239, -0.3827, -1.0), (0.9239, -0.3827, 1.0), (0.8315, -0.5556, -1.0), (0.8315, -0.5556, 1.0), (0.7071, -0.7071, -1.0), (0.7071, -0.7071, 1.0), (0.5556, -0.8315, -1.0), (0.5556, -0.8315, 1.0), (0.3827, -0.9239, -1.0), (0.3827, -0.9239, 1.0), (0.1951, -0.9808, -1.0), (0.1951, -0.9808, 1.0), (-3.258e-07, -1.0, -1.0), (-3.258e-07, -1.0, 1.0), (-0.1951, -0.9808, -1.0), (-0.1951, -0.9808, 1.0), (-0.3827, -0.9239, -1.0), (-0.3827, -0.9239, 1.0), (-0.5556, -0.8315, -1.0), (-0.5556, -0.8315, 1.0), (-0.7071, -0.7071, -1.0), (-0.7071, -0.7071, 1.0), (-0.8315, -0.5556, -1.0), (-0.8315, -0.5556, 1.0), (-0.9239, -0.3827, -1.0), (-0.9239, -0.3827, 1.0), (-0.9808, -0.1951, -1.0), (-0.9808, -0.1951, 1.0), (-1.0, 9.656e-07, -1.0), (-1.0, 9.656e-07, 1.0), (-0.9808, 0.1951, -1.0), (-0.9808, 0.1951, 1.0), (-0.9239, 0.3827, -1.0), (-0.9239, 0.3827, 1.0), (-0.8315, 0.5556, -1.0), (-0.8315, 0.5556, 1.0), (-0.7071, 0.7071, -1.0), (-0.7071, 0.7071, 1.0), (-0.5556, 0.8315, -1.0), (-0.5556, 0.8315, 1.0), (-0.3827, 0.9239, -1.0), (-0.3827, 0.9239, 1.0), (-0.1951, 0.9808, -1.0), (-0.1951, 0.9808, 1.0)], [], [(0, 1, 3, 2), (2, 3, 5, 4), (4, 5, 7, 6), (6, 7, 9, 8), (8, 9, 11, 10), (10, 11, 13, 12), (12, 13, 15, 14), (14, 15, 17, 16), (16, 17, 19, 18), (18, 19, 21, 20), (20, 21, 23, 22), (22, 23, 25, 24), (24, 25, 27, 26), (26, 27, 29, 28), (28, 29, 31, 30), (30, 31, 33, 32), (32, 33, 35, 34), (34, 35, 37, 36), (36, 37, 39, 38), (38, 39, 41, 40), (40, 41, 43, 42), (42, 43, 45, 44), (44, 45, 47, 46), (46, 47, 49, 48), (48, 49, 51, 50), (50, 51, 53, 52), (52, 53, 55, 54), (54, 55, 57, 56), (56, 57, 59, 58), (58, 59, 61, 60), (3, 1, 63, 61, 59, 57, 55, 53, 51, 49, 47, 45, 43, 41, 39, 37, 35, 33, 31, 29, 27, 25, 23, 21, 19, 17, 15, 13, 11, 9, 7, 5), (60, 61, 63, 62), (62, 63, 1, 0), (0, 2, 4, 6, 8, 10, 12, 14, 16, 18, 20, 22, 24, 26, 28, 30, 32, 34, 36, 38, 40, 42, 44, 46, 48, 50, 52, 54, 56, 58, 60, 62)])
_uv = me_cylinder_004.uv_layers.new(name='UVMap')
_uv.uv.foreach_set('vector', [1.0, 0.5, 1.0, 1.0, 0.9688, 1.0, 0.9688, 0.5, 0.9688, 0.5, 0.9688, 1.0, 0.9375, 1.0, 0.9375, 0.5, 0.9375, 0.5, 0.9375, 1.0, 0.9062, 1.0, 0.9062, 0.5, 0.9062, 0.5, 0.9062, 1.0, 0.875, 1.0, 0.875, 0.5, 0.875, 0.5, 0.875, 1.0, 0.8438, 1.0, 0.8438, 0.5, 0.8438, 0.5, 0.8438, 1.0, 0.8125, 1.0, 0.8125, 0.5, 0.8125, 0.5, 0.8125, 1.0, 0.7812, 1.0, 0.7812, 0.5, 0.7812, 0.5, 0.7812, 1.0, 0.75, 1.0, 0.75, 0.5, 0.75, 0.5, 0.75, 1.0, 0.7188, 1.0, 0.7188, 0.5, 0.7188, 0.5, 0.7188, 1.0, 0.6875, 1.0, 0.6875, 0.5, 0.6875, 0.5, 0.6875, 1.0, 0.6562, 1.0, 0.6562, 0.5, 0.6562, 0.5, 0.6562, 1.0, 0.625, 1.0, 0.625, 0.5, 0.625, 0.5, 0.625, 1.0, 0.5938, 1.0, 0.5938, 0.5, 0.5938, 0.5, 0.5938, 1.0, 0.5625, 1.0, 0.5625, 0.5, 0.5625, 0.5, 0.5625, 1.0, 0.5312, 1.0, 0.5312, 0.5, 0.5312, 0.5, 0.5312, 1.0, 0.5, 1.0, 0.5, 0.5, 0.5, 0.5, 0.5, 1.0, 0.4688, 1.0, 0.4688, 0.5, 0.4688, 0.5, 0.4688, 1.0, 0.4375, 1.0, 0.4375, 0.5, 0.4375, 0.5, 0.4375, 1.0, 0.4062, 1.0, 0.4062, 0.5, 0.4062, 0.5, 0.4062, 1.0, 0.375, 1.0, 0.375, 0.5, 0.375, 0.5, 0.375, 1.0, 0.3438, 1.0, 0.3438, 0.5, 0.3438, 0.5, 0.3438, 1.0, 0.3125, 1.0, 0.3125, 0.5, 0.3125, 0.5, 0.3125, 1.0, 0.2812, 1.0, 0.2812, 0.5, 0.2812, 0.5, 0.2812, 1.0, 0.25, 1.0, 0.25, 0.5, 0.25, 0.5, 0.25, 1.0, 0.2188, 1.0, 0.2188, 0.5, 0.2188, 0.5, 0.2188, 1.0, 0.1875, 1.0, 0.1875, 0.5, 0.1875, 0.5, 0.1875, 1.0, 0.1562, 1.0, 0.1562, 0.5, 0.1562, 0.5, 0.1562, 1.0, 0.125, 1.0, 0.125, 0.5, 0.125, 0.5, 0.125, 1.0, 0.09375, 1.0, 0.09375, 0.5, 0.09375, 0.5, 0.09375, 1.0, 0.0625, 1.0, 0.0625, 0.5, 0.2968, 0.4854, 0.25, 0.49, 0.2032, 0.4854, 0.1582, 0.4717, 0.1167, 0.4496, 0.08029, 0.4197, 0.05045, 0.3833, 0.02827, 0.3418, 0.01461, 0.2968, 0.01, 0.25, 0.01461, 0.2032, 0.02827, 0.1582, 0.05045, 0.1167, 0.08029, 0.08029, 0.1167, 0.05045, 0.1582, 0.02827, 0.2032, 0.01461, 0.25, 0.01, 0.2968, 0.01461, 0.3418, 0.02827, 0.3833, 0.05045, 0.4197, 0.08029, 0.4496, 0.1167, 0.4717, 0.1582, 0.4854, 0.2032, 0.49, 0.25, 0.4854, 0.2968, 0.4717, 0.3418, 0.4496, 0.3833, 0.4197, 0.4197, 0.3833, 0.4496, 0.3418, 0.4717, 0.0625, 0.5, 0.0625, 1.0, 0.03125, 1.0, 0.03125, 0.5, 0.03125, 0.5, 0.03125, 1.0, 0.0, 1.0, 0.0, 0.5, 0.75, 0.49, 0.7968, 0.4854, 0.8418, 0.4717, 0.8833, 0.4496, 0.9197, 0.4197, 0.9496, 0.3833, 0.9717, 0.3418, 0.9854, 0.2968, 0.99, 0.25, 0.9854, 0.2032, 0.9717, 0.1582, 0.9496, 0.1167, 0.9197, 0.08029, 0.8833, 0.05045, 0.8418, 0.02827, 0.7968, 0.01461, 0.75, 0.01, 0.7032, 0.01461, 0.6582, 0.02827, 0.6167, 0.05045, 0.5803, 0.08029, 0.5504, 0.1167, 0.5283, 0.1582, 0.5146, 0.2032, 0.51, 0.25, 0.5146, 0.2968, 0.5283, 0.3418, 0.5504, 0.3833, 0.5803, 0.4197, 0.6167, 0.4496, 0.6582, 0.4717, 0.7032, 0.4854])
me_cylinder_004.materials.append(mat_material_003)
me_cylinder_004.use_remesh_fix_poles = True
me_cylinder_004.use_remesh_preserve_attributes = False
me_cylinder_004.use_mirror_vertex_groups = False
me_cylinder_004.update()
me_cylinder_005 = bpy.data.meshes.new('Cylinder.005')
me_cylinder_005.from_pydata([(0.0, 1.0, -1.0), (0.0, 1.0, 1.0), (0.1951, 0.9808, -1.0), (0.1951, 0.9808, 1.0), (0.3827, 0.9239, -1.0), (0.3827, 0.9239, 1.0), (0.5556, 0.8315, -1.0), (0.5556, 0.8315, 1.0), (0.7071, 0.7071, -1.0), (0.7071, 0.7071, 1.0), (0.8315, 0.5556, -1.0), (0.8315, 0.5556, 1.0), (0.9239, 0.3827, -1.0), (0.9239, 0.3827, 1.0), (0.9808, 0.1951, -1.0), (0.9808, 0.1951, 1.0), (1.0, 7.55e-08, -1.0), (1.0, 7.55e-08, 1.0), (0.9808, -0.1951, -1.0), (0.9808, -0.1951, 1.0), (0.9239, -0.3827, -1.0), (0.9239, -0.3827, 1.0), (0.8315, -0.5556, -1.0), (0.8315, -0.5556, 1.0), (0.7071, -0.7071, -1.0), (0.7071, -0.7071, 1.0), (0.5556, -0.8315, -1.0), (0.5556, -0.8315, 1.0), (0.3827, -0.9239, -1.0), (0.3827, -0.9239, 1.0), (0.1951, -0.9808, -1.0), (0.1951, -0.9808, 1.0), (-3.258e-07, -1.0, -1.0), (-3.258e-07, -1.0, 1.0), (-0.1951, -0.9808, -1.0), (-0.1951, -0.9808, 1.0), (-0.3827, -0.9239, -1.0), (-0.3827, -0.9239, 1.0), (-0.5556, -0.8315, -1.0), (-0.5556, -0.8315, 1.0), (-0.7071, -0.7071, -1.0), (-0.7071, -0.7071, 1.0), (-0.8315, -0.5556, -1.0), (-0.8315, -0.5556, 1.0), (-0.9239, -0.3827, -1.0), (-0.9239, -0.3827, 1.0), (-0.9808, -0.1951, -1.0), (-0.9808, -0.1951, 1.0), (-1.0, 9.656e-07, -1.0), (-1.0, 9.656e-07, 1.0), (-0.9808, 0.1951, -1.0), (-0.9808, 0.1951, 1.0), (-0.9239, 0.3827, -1.0), (-0.9239, 0.3827, 1.0), (-0.8315, 0.5556, -1.0), (-0.8315, 0.5556, 1.0), (-0.7071, 0.7071, -1.0), (-0.7071, 0.7071, 1.0), (-0.5556, 0.8315, -1.0), (-0.5556, 0.8315, 1.0), (-0.3827, 0.9239, -1.0), (-0.3827, 0.9239, 1.0), (-0.1951, 0.9808, -1.0), (-0.1951, 0.9808, 1.0)], [], [(0, 1, 3, 2), (2, 3, 5, 4), (4, 5, 7, 6), (6, 7, 9, 8), (8, 9, 11, 10), (10, 11, 13, 12), (12, 13, 15, 14), (14, 15, 17, 16), (16, 17, 19, 18), (18, 19, 21, 20), (20, 21, 23, 22), (22, 23, 25, 24), (24, 25, 27, 26), (26, 27, 29, 28), (28, 29, 31, 30), (30, 31, 33, 32), (32, 33, 35, 34), (34, 35, 37, 36), (36, 37, 39, 38), (38, 39, 41, 40), (40, 41, 43, 42), (42, 43, 45, 44), (44, 45, 47, 46), (46, 47, 49, 48), (48, 49, 51, 50), (50, 51, 53, 52), (52, 53, 55, 54), (54, 55, 57, 56), (56, 57, 59, 58), (58, 59, 61, 60), (3, 1, 63, 61, 59, 57, 55, 53, 51, 49, 47, 45, 43, 41, 39, 37, 35, 33, 31, 29, 27, 25, 23, 21, 19, 17, 15, 13, 11, 9, 7, 5), (60, 61, 63, 62), (62, 63, 1, 0), (0, 2, 4, 6, 8, 10, 12, 14, 16, 18, 20, 22, 24, 26, 28, 30, 32, 34, 36, 38, 40, 42, 44, 46, 48, 50, 52, 54, 56, 58, 60, 62)])
_uv = me_cylinder_005.uv_layers.new(name='UVMap')
_uv.uv.foreach_set('vector', [1.0, 0.5, 1.0, 1.0, 0.9688, 1.0, 0.9688, 0.5, 0.9688, 0.5, 0.9688, 1.0, 0.9375, 1.0, 0.9375, 0.5, 0.9375, 0.5, 0.9375, 1.0, 0.9062, 1.0, 0.9062, 0.5, 0.9062, 0.5, 0.9062, 1.0, 0.875, 1.0, 0.875, 0.5, 0.875, 0.5, 0.875, 1.0, 0.8438, 1.0, 0.8438, 0.5, 0.8438, 0.5, 0.8438, 1.0, 0.8125, 1.0, 0.8125, 0.5, 0.8125, 0.5, 0.8125, 1.0, 0.7812, 1.0, 0.7812, 0.5, 0.7812, 0.5, 0.7812, 1.0, 0.75, 1.0, 0.75, 0.5, 0.75, 0.5, 0.75, 1.0, 0.7188, 1.0, 0.7188, 0.5, 0.7188, 0.5, 0.7188, 1.0, 0.6875, 1.0, 0.6875, 0.5, 0.6875, 0.5, 0.6875, 1.0, 0.6562, 1.0, 0.6562, 0.5, 0.6562, 0.5, 0.6562, 1.0, 0.625, 1.0, 0.625, 0.5, 0.625, 0.5, 0.625, 1.0, 0.5938, 1.0, 0.5938, 0.5, 0.5938, 0.5, 0.5938, 1.0, 0.5625, 1.0, 0.5625, 0.5, 0.5625, 0.5, 0.5625, 1.0, 0.5312, 1.0, 0.5312, 0.5, 0.5312, 0.5, 0.5312, 1.0, 0.5, 1.0, 0.5, 0.5, 0.5, 0.5, 0.5, 1.0, 0.4688, 1.0, 0.4688, 0.5, 0.4688, 0.5, 0.4688, 1.0, 0.4375, 1.0, 0.4375, 0.5, 0.4375, 0.5, 0.4375, 1.0, 0.4062, 1.0, 0.4062, 0.5, 0.4062, 0.5, 0.4062, 1.0, 0.375, 1.0, 0.375, 0.5, 0.375, 0.5, 0.375, 1.0, 0.3438, 1.0, 0.3438, 0.5, 0.3438, 0.5, 0.3438, 1.0, 0.3125, 1.0, 0.3125, 0.5, 0.3125, 0.5, 0.3125, 1.0, 0.2812, 1.0, 0.2812, 0.5, 0.2812, 0.5, 0.2812, 1.0, 0.25, 1.0, 0.25, 0.5, 0.25, 0.5, 0.25, 1.0, 0.2188, 1.0, 0.2188, 0.5, 0.2188, 0.5, 0.2188, 1.0, 0.1875, 1.0, 0.1875, 0.5, 0.1875, 0.5, 0.1875, 1.0, 0.1562, 1.0, 0.1562, 0.5, 0.1562, 0.5, 0.1562, 1.0, 0.125, 1.0, 0.125, 0.5, 0.125, 0.5, 0.125, 1.0, 0.09375, 1.0, 0.09375, 0.5, 0.09375, 0.5, 0.09375, 1.0, 0.0625, 1.0, 0.0625, 0.5, 0.2968, 0.4854, 0.25, 0.49, 0.2032, 0.4854, 0.1582, 0.4717, 0.1167, 0.4496, 0.08029, 0.4197, 0.05045, 0.3833, 0.02827, 0.3418, 0.01461, 0.2968, 0.01, 0.25, 0.01461, 0.2032, 0.02827, 0.1582, 0.05045, 0.1167, 0.08029, 0.08029, 0.1167, 0.05045, 0.1582, 0.02827, 0.2032, 0.01461, 0.25, 0.01, 0.2968, 0.01461, 0.3418, 0.02827, 0.3833, 0.05045, 0.4197, 0.08029, 0.4496, 0.1167, 0.4717, 0.1582, 0.4854, 0.2032, 0.49, 0.25, 0.4854, 0.2968, 0.4717, 0.3418, 0.4496, 0.3833, 0.4197, 0.4197, 0.3833, 0.4496, 0.3418, 0.4717, 0.0625, 0.5, 0.0625, 1.0, 0.03125, 1.0, 0.03125, 0.5, 0.03125, 0.5, 0.03125, 1.0, 0.0, 1.0, 0.0, 0.5, 0.75, 0.49, 0.7968, 0.4854, 0.8418, 0.4717, 0.8833, 0.4496, 0.9197, 0.4197, 0.9496, 0.3833, 0.9717, 0.3418, 0.9854, 0.2968, 0.99, 0.25, 0.9854, 0.2032, 0.9717, 0.1582, 0.9496, 0.1167, 0.9197, 0.08029, 0.8833, 0.05045, 0.8418, 0.02827, 0.7968, 0.01461, 0.75, 0.01, 0.7032, 0.01461, 0.6582, 0.02827, 0.6167, 0.05045, 0.5803, 0.08029, 0.5504, 0.1167, 0.5283, 0.1582, 0.5146, 0.2032, 0.51, 0.25, 0.5146, 0.2968, 0.5283, 0.3418, 0.5504, 0.3833, 0.5803, 0.4197, 0.6167, 0.4496, 0.6582, 0.4717, 0.7032, 0.4854])
me_cylinder_005.materials.append(mat_material_003)
me_cylinder_005.use_remesh_fix_poles = True
me_cylinder_005.use_remesh_preserve_attributes = False
me_cylinder_005.use_mirror_vertex_groups = False
me_cylinder_005.update()
me_cylinder_006 = bpy.data.meshes.new('Cylinder.006')
me_cylinder_006.from_pydata([(0.0, 1.0, -1.0), (0.0, 1.0, 1.0), (0.1951, 0.9808, -1.0), (0.1951, 0.9808, 1.0), (0.3827, 0.9239, -1.0), (0.3827, 0.9239, 1.0), (0.5556, 0.8315, -1.0), (0.5556, 0.8315, 1.0), (0.7071, 0.7071, -1.0), (0.7071, 0.7071, 1.0), (0.8315, 0.5556, -1.0), (0.8315, 0.5556, 1.0), (0.9239, 0.3827, -1.0), (0.9239, 0.3827, 1.0), (0.9808, 0.1951, -1.0), (0.9808, 0.1951, 1.0), (1.0, 7.55e-08, -1.0), (1.0, 7.55e-08, 1.0), (0.9808, -0.1951, -1.0), (0.9808, -0.1951, 1.0), (0.9239, -0.3827, -1.0), (0.9239, -0.3827, 1.0), (0.8315, -0.5556, -1.0), (0.8315, -0.5556, 1.0), (0.7071, -0.7071, -1.0), (0.7071, -0.7071, 1.0), (0.5556, -0.8315, -1.0), (0.5556, -0.8315, 1.0), (0.3827, -0.9239, -1.0), (0.3827, -0.9239, 1.0), (0.1951, -0.9808, -1.0), (0.1951, -0.9808, 1.0), (-3.258e-07, -1.0, -1.0), (-3.258e-07, -1.0, 1.0), (-0.1951, -0.9808, -1.0), (-0.1951, -0.9808, 1.0), (-0.3827, -0.9239, -1.0), (-0.3827, -0.9239, 1.0), (-0.5556, -0.8315, -1.0), (-0.5556, -0.8315, 1.0), (-0.7071, -0.7071, -1.0), (-0.7071, -0.7071, 1.0), (-0.8315, -0.5556, -1.0), (-0.8315, -0.5556, 1.0), (-0.9239, -0.3827, -1.0), (-0.9239, -0.3827, 1.0), (-0.9808, -0.1951, -1.0), (-0.9808, -0.1951, 1.0), (-1.0, 9.656e-07, -1.0), (-1.0, 9.656e-07, 1.0), (-0.9808, 0.1951, -1.0), (-0.9808, 0.1951, 1.0), (-0.9239, 0.3827, -1.0), (-0.9239, 0.3827, 1.0), (-0.8315, 0.5556, -1.0), (-0.8315, 0.5556, 1.0), (-0.7071, 0.7071, -1.0), (-0.7071, 0.7071, 1.0), (-0.5556, 0.8315, -1.0), (-0.5556, 0.8315, 1.0), (-0.3827, 0.9239, -1.0), (-0.3827, 0.9239, 1.0), (-0.1951, 0.9808, -1.0), (-0.1951, 0.9808, 1.0)], [], [(0, 1, 3, 2), (2, 3, 5, 4), (4, 5, 7, 6), (6, 7, 9, 8), (8, 9, 11, 10), (10, 11, 13, 12), (12, 13, 15, 14), (14, 15, 17, 16), (16, 17, 19, 18), (18, 19, 21, 20), (20, 21, 23, 22), (22, 23, 25, 24), (24, 25, 27, 26), (26, 27, 29, 28), (28, 29, 31, 30), (30, 31, 33, 32), (32, 33, 35, 34), (34, 35, 37, 36), (36, 37, 39, 38), (38, 39, 41, 40), (40, 41, 43, 42), (42, 43, 45, 44), (44, 45, 47, 46), (46, 47, 49, 48), (48, 49, 51, 50), (50, 51, 53, 52), (52, 53, 55, 54), (54, 55, 57, 56), (56, 57, 59, 58), (58, 59, 61, 60), (3, 1, 63, 61, 59, 57, 55, 53, 51, 49, 47, 45, 43, 41, 39, 37, 35, 33, 31, 29, 27, 25, 23, 21, 19, 17, 15, 13, 11, 9, 7, 5), (60, 61, 63, 62), (62, 63, 1, 0), (0, 2, 4, 6, 8, 10, 12, 14, 16, 18, 20, 22, 24, 26, 28, 30, 32, 34, 36, 38, 40, 42, 44, 46, 48, 50, 52, 54, 56, 58, 60, 62)])
_uv = me_cylinder_006.uv_layers.new(name='UVMap')
_uv.uv.foreach_set('vector', [1.0, 0.5, 1.0, 1.0, 0.9688, 1.0, 0.9688, 0.5, 0.9688, 0.5, 0.9688, 1.0, 0.9375, 1.0, 0.9375, 0.5, 0.9375, 0.5, 0.9375, 1.0, 0.9062, 1.0, 0.9062, 0.5, 0.9062, 0.5, 0.9062, 1.0, 0.875, 1.0, 0.875, 0.5, 0.875, 0.5, 0.875, 1.0, 0.8438, 1.0, 0.8438, 0.5, 0.8438, 0.5, 0.8438, 1.0, 0.8125, 1.0, 0.8125, 0.5, 0.8125, 0.5, 0.8125, 1.0, 0.7812, 1.0, 0.7812, 0.5, 0.7812, 0.5, 0.7812, 1.0, 0.75, 1.0, 0.75, 0.5, 0.75, 0.5, 0.75, 1.0, 0.7188, 1.0, 0.7188, 0.5, 0.7188, 0.5, 0.7188, 1.0, 0.6875, 1.0, 0.6875, 0.5, 0.6875, 0.5, 0.6875, 1.0, 0.6562, 1.0, 0.6562, 0.5, 0.6562, 0.5, 0.6562, 1.0, 0.625, 1.0, 0.625, 0.5, 0.625, 0.5, 0.625, 1.0, 0.5938, 1.0, 0.5938, 0.5, 0.5938, 0.5, 0.5938, 1.0, 0.5625, 1.0, 0.5625, 0.5, 0.5625, 0.5, 0.5625, 1.0, 0.5312, 1.0, 0.5312, 0.5, 0.5312, 0.5, 0.5312, 1.0, 0.5, 1.0, 0.5, 0.5, 0.5, 0.5, 0.5, 1.0, 0.4688, 1.0, 0.4688, 0.5, 0.4688, 0.5, 0.4688, 1.0, 0.4375, 1.0, 0.4375, 0.5, 0.4375, 0.5, 0.4375, 1.0, 0.4062, 1.0, 0.4062, 0.5, 0.4062, 0.5, 0.4062, 1.0, 0.375, 1.0, 0.375, 0.5, 0.375, 0.5, 0.375, 1.0, 0.3438, 1.0, 0.3438, 0.5, 0.3438, 0.5, 0.3438, 1.0, 0.3125, 1.0, 0.3125, 0.5, 0.3125, 0.5, 0.3125, 1.0, 0.2812, 1.0, 0.2812, 0.5, 0.2812, 0.5, 0.2812, 1.0, 0.25, 1.0, 0.25, 0.5, 0.25, 0.5, 0.25, 1.0, 0.2188, 1.0, 0.2188, 0.5, 0.2188, 0.5, 0.2188, 1.0, 0.1875, 1.0, 0.1875, 0.5, 0.1875, 0.5, 0.1875, 1.0, 0.1562, 1.0, 0.1562, 0.5, 0.1562, 0.5, 0.1562, 1.0, 0.125, 1.0, 0.125, 0.5, 0.125, 0.5, 0.125, 1.0, 0.09375, 1.0, 0.09375, 0.5, 0.09375, 0.5, 0.09375, 1.0, 0.0625, 1.0, 0.0625, 0.5, 0.2968, 0.4854, 0.25, 0.49, 0.2032, 0.4854, 0.1582, 0.4717, 0.1167, 0.4496, 0.08029, 0.4197, 0.05045, 0.3833, 0.02827, 0.3418, 0.01461, 0.2968, 0.01, 0.25, 0.01461, 0.2032, 0.02827, 0.1582, 0.05045, 0.1167, 0.08029, 0.08029, 0.1167, 0.05045, 0.1582, 0.02827, 0.2032, 0.01461, 0.25, 0.01, 0.2968, 0.01461, 0.3418, 0.02827, 0.3833, 0.05045, 0.4197, 0.08029, 0.4496, 0.1167, 0.4717, 0.1582, 0.4854, 0.2032, 0.49, 0.25, 0.4854, 0.2968, 0.4717, 0.3418, 0.4496, 0.3833, 0.4197, 0.4197, 0.3833, 0.4496, 0.3418, 0.4717, 0.0625, 0.5, 0.0625, 1.0, 0.03125, 1.0, 0.03125, 0.5, 0.03125, 0.5, 0.03125, 1.0, 0.0, 1.0, 0.0, 0.5, 0.75, 0.49, 0.7968, 0.4854, 0.8418, 0.4717, 0.8833, 0.4496, 0.9197, 0.4197, 0.9496, 0.3833, 0.9717, 0.3418, 0.9854, 0.2968, 0.99, 0.25, 0.9854, 0.2032, 0.9717, 0.1582, 0.9496, 0.1167, 0.9197, 0.08029, 0.8833, 0.05045, 0.8418, 0.02827, 0.7968, 0.01461, 0.75, 0.01, 0.7032, 0.01461, 0.6582, 0.02827, 0.6167, 0.05045, 0.5803, 0.08029, 0.5504, 0.1167, 0.5283, 0.1582, 0.5146, 0.2032, 0.51, 0.25, 0.5146, 0.2968, 0.5283, 0.3418, 0.5504, 0.3833, 0.5803, 0.4197, 0.6167, 0.4496, 0.6582, 0.4717, 0.7032, 0.4854])
me_cylinder_006.materials.append(mat_material_002)
me_cylinder_006.use_remesh_fix_poles = True
me_cylinder_006.use_remesh_preserve_attributes = False
me_cylinder_006.use_mirror_vertex_groups = False
me_cylinder_006.update()
me_cylinder_007 = bpy.data.meshes.new('Cylinder.007')
me_cylinder_007.from_pydata([(0.0, 1.0, -1.0), (0.0, 1.0, 1.0), (0.1951, 0.9808, -1.0), (0.1951, 0.9808, 1.0), (0.3827, 0.9239, -1.0), (0.3827, 0.9239, 1.0), (0.5556, 0.8315, -1.0), (0.5556, 0.8315, 1.0), (0.7071, 0.7071, -1.0), (0.7071, 0.7071, 1.0), (0.8315, 0.5556, -1.0), (0.8315, 0.5556, 1.0), (0.9239, 0.3827, -1.0), (0.9239, 0.3827, 1.0), (0.9808, 0.1951, -1.0), (0.9808, 0.1951, 1.0), (1.0, 7.55e-08, -1.0), (1.0, 7.55e-08, 1.0), (0.9808, -0.1951, -1.0), (0.9808, -0.1951, 1.0), (0.9239, -0.3827, -1.0), (0.9239, -0.3827, 1.0), (0.8315, -0.5556, -1.0), (0.8315, -0.5556, 1.0), (0.7071, -0.7071, -1.0), (0.7071, -0.7071, 1.0), (0.5556, -0.8315, -1.0), (0.5556, -0.8315, 1.0), (0.3827, -0.9239, -1.0), (0.3827, -0.9239, 1.0), (0.1951, -0.9808, -1.0), (0.1951, -0.9808, 1.0), (-3.258e-07, -1.0, -1.0), (-3.258e-07, -1.0, 1.0), (-0.1951, -0.9808, -1.0), (-0.1951, -0.9808, 1.0), (-0.3827, -0.9239, -1.0), (-0.3827, -0.9239, 1.0), (-0.5556, -0.8315, -1.0), (-0.5556, -0.8315, 1.0), (-0.7071, -0.7071, -1.0), (-0.7071, -0.7071, 1.0), (-0.8315, -0.5556, -1.0), (-0.8315, -0.5556, 1.0), (-0.9239, -0.3827, -1.0), (-0.9239, -0.3827, 1.0), (-0.9808, -0.1951, -1.0), (-0.9808, -0.1951, 1.0), (-1.0, 9.656e-07, -1.0), (-1.0, 9.656e-07, 1.0), (-0.9808, 0.1951, -1.0), (-0.9808, 0.1951, 1.0), (-0.9239, 0.3827, -1.0), (-0.9239, 0.3827, 1.0), (-0.8315, 0.5556, -1.0), (-0.8315, 0.5556, 1.0), (-0.7071, 0.7071, -1.0), (-0.7071, 0.7071, 1.0), (-0.5556, 0.8315, -1.0), (-0.5556, 0.8315, 1.0), (-0.3827, 0.9239, -1.0), (-0.3827, 0.9239, 1.0), (-0.1951, 0.9808, -1.0), (-0.1951, 0.9808, 1.0)], [], [(0, 1, 3, 2), (2, 3, 5, 4), (4, 5, 7, 6), (6, 7, 9, 8), (8, 9, 11, 10), (10, 11, 13, 12), (12, 13, 15, 14), (14, 15, 17, 16), (16, 17, 19, 18), (18, 19, 21, 20), (20, 21, 23, 22), (22, 23, 25, 24), (24, 25, 27, 26), (26, 27, 29, 28), (28, 29, 31, 30), (30, 31, 33, 32), (32, 33, 35, 34), (34, 35, 37, 36), (36, 37, 39, 38), (38, 39, 41, 40), (40, 41, 43, 42), (42, 43, 45, 44), (44, 45, 47, 46), (46, 47, 49, 48), (48, 49, 51, 50), (50, 51, 53, 52), (52, 53, 55, 54), (54, 55, 57, 56), (56, 57, 59, 58), (58, 59, 61, 60), (3, 1, 63, 61, 59, 57, 55, 53, 51, 49, 47, 45, 43, 41, 39, 37, 35, 33, 31, 29, 27, 25, 23, 21, 19, 17, 15, 13, 11, 9, 7, 5), (60, 61, 63, 62), (62, 63, 1, 0), (0, 2, 4, 6, 8, 10, 12, 14, 16, 18, 20, 22, 24, 26, 28, 30, 32, 34, 36, 38, 40, 42, 44, 46, 48, 50, 52, 54, 56, 58, 60, 62)])
_uv = me_cylinder_007.uv_layers.new(name='UVMap')
_uv.uv.foreach_set('vector', [1.0, 0.5, 1.0, 1.0, 0.9688, 1.0, 0.9688, 0.5, 0.9688, 0.5, 0.9688, 1.0, 0.9375, 1.0, 0.9375, 0.5, 0.9375, 0.5, 0.9375, 1.0, 0.9062, 1.0, 0.9062, 0.5, 0.9062, 0.5, 0.9062, 1.0, 0.875, 1.0, 0.875, 0.5, 0.875, 0.5, 0.875, 1.0, 0.8438, 1.0, 0.8438, 0.5, 0.8438, 0.5, 0.8438, 1.0, 0.8125, 1.0, 0.8125, 0.5, 0.8125, 0.5, 0.8125, 1.0, 0.7812, 1.0, 0.7812, 0.5, 0.7812, 0.5, 0.7812, 1.0, 0.75, 1.0, 0.75, 0.5, 0.75, 0.5, 0.75, 1.0, 0.7188, 1.0, 0.7188, 0.5, 0.7188, 0.5, 0.7188, 1.0, 0.6875, 1.0, 0.6875, 0.5, 0.6875, 0.5, 0.6875, 1.0, 0.6562, 1.0, 0.6562, 0.5, 0.6562, 0.5, 0.6562, 1.0, 0.625, 1.0, 0.625, 0.5, 0.625, 0.5, 0.625, 1.0, 0.5938, 1.0, 0.5938, 0.5, 0.5938, 0.5, 0.5938, 1.0, 0.5625, 1.0, 0.5625, 0.5, 0.5625, 0.5, 0.5625, 1.0, 0.5312, 1.0, 0.5312, 0.5, 0.5312, 0.5, 0.5312, 1.0, 0.5, 1.0, 0.5, 0.5, 0.5, 0.5, 0.5, 1.0, 0.4688, 1.0, 0.4688, 0.5, 0.4688, 0.5, 0.4688, 1.0, 0.4375, 1.0, 0.4375, 0.5, 0.4375, 0.5, 0.4375, 1.0, 0.4062, 1.0, 0.4062, 0.5, 0.4062, 0.5, 0.4062, 1.0, 0.375, 1.0, 0.375, 0.5, 0.375, 0.5, 0.375, 1.0, 0.3438, 1.0, 0.3438, 0.5, 0.3438, 0.5, 0.3438, 1.0, 0.3125, 1.0, 0.3125, 0.5, 0.3125, 0.5, 0.3125, 1.0, 0.2812, 1.0, 0.2812, 0.5, 0.2812, 0.5, 0.2812, 1.0, 0.25, 1.0, 0.25, 0.5, 0.25, 0.5, 0.25, 1.0, 0.2188, 1.0, 0.2188, 0.5, 0.2188, 0.5, 0.2188, 1.0, 0.1875, 1.0, 0.1875, 0.5, 0.1875, 0.5, 0.1875, 1.0, 0.1562, 1.0, 0.1562, 0.5, 0.1562, 0.5, 0.1562, 1.0, 0.125, 1.0, 0.125, 0.5, 0.125, 0.5, 0.125, 1.0, 0.09375, 1.0, 0.09375, 0.5, 0.09375, 0.5, 0.09375, 1.0, 0.0625, 1.0, 0.0625, 0.5, 0.2968, 0.4854, 0.25, 0.49, 0.2032, 0.4854, 0.1582, 0.4717, 0.1167, 0.4496, 0.08029, 0.4197, 0.05045, 0.3833, 0.02827, 0.3418, 0.01461, 0.2968, 0.01, 0.25, 0.01461, 0.2032, 0.02827, 0.1582, 0.05045, 0.1167, 0.08029, 0.08029, 0.1167, 0.05045, 0.1582, 0.02827, 0.2032, 0.01461, 0.25, 0.01, 0.2968, 0.01461, 0.3418, 0.02827, 0.3833, 0.05045, 0.4197, 0.08029, 0.4496, 0.1167, 0.4717, 0.1582, 0.4854, 0.2032, 0.49, 0.25, 0.4854, 0.2968, 0.4717, 0.3418, 0.4496, 0.3833, 0.4197, 0.4197, 0.3833, 0.4496, 0.3418, 0.4717, 0.0625, 0.5, 0.0625, 1.0, 0.03125, 1.0, 0.03125, 0.5, 0.03125, 0.5, 0.03125, 1.0, 0.0, 1.0, 0.0, 0.5, 0.75, 0.49, 0.7968, 0.4854, 0.8418, 0.4717, 0.8833, 0.4496, 0.9197, 0.4197, 0.9496, 0.3833, 0.9717, 0.3418, 0.9854, 0.2968, 0.99, 0.25, 0.9854, 0.2032, 0.9717, 0.1582, 0.9496, 0.1167, 0.9197, 0.08029, 0.8833, 0.05045, 0.8418, 0.02827, 0.7968, 0.01461, 0.75, 0.01, 0.7032, 0.01461, 0.6582, 0.02827, 0.6167, 0.05045, 0.5803, 0.08029, 0.5504, 0.1167, 0.5283, 0.1582, 0.5146, 0.2032, 0.51, 0.25, 0.5146, 0.2968, 0.5283, 0.3418, 0.5504, 0.3833, 0.5803, 0.4197, 0.6167, 0.4496, 0.6582, 0.4717, 0.7032, 0.4854])
me_cylinder_007.materials.append(mat_material_002)
me_cylinder_007.use_remesh_fix_poles = True
me_cylinder_007.use_remesh_preserve_attributes = False
me_cylinder_007.use_mirror_vertex_groups = False
me_cylinder_007.update()
me_cylinder_008 = bpy.data.meshes.new('Cylinder.008')
me_cylinder_008.from_pydata([(0.0, 1.0, -1.0), (0.0, 1.0, 1.0), (0.1951, 0.9808, -1.0), (0.1951, 0.9808, 1.0), (0.3827, 0.9239, -1.0), (0.3827, 0.9239, 1.0), (0.5556, 0.8315, -1.0), (0.5556, 0.8315, 1.0), (0.7071, 0.7071, -1.0), (0.7071, 0.7071, 1.0), (0.8315, 0.5556, -1.0), (0.8315, 0.5556, 1.0), (0.9239, 0.3827, -1.0), (0.9239, 0.3827, 1.0), (0.9808, 0.1951, -1.0), (0.9808, 0.1951, 1.0), (1.0, 7.55e-08, -1.0), (1.0, 7.55e-08, 1.0), (0.9808, -0.1951, -1.0), (0.9808, -0.1951, 1.0), (0.9239, -0.3827, -1.0), (0.9239, -0.3827, 1.0), (0.8315, -0.5556, -1.0), (0.8315, -0.5556, 1.0), (0.7071, -0.7071, -1.0), (0.7071, -0.7071, 1.0), (0.5556, -0.8315, -1.0), (0.5556, -0.8315, 1.0), (0.3827, -0.9239, -1.0), (0.3827, -0.9239, 1.0), (0.1951, -0.9808, -1.0), (0.1951, -0.9808, 1.0), (-3.258e-07, -1.0, -1.0), (-3.258e-07, -1.0, 1.0), (-0.1951, -0.9808, -1.0), (-0.1951, -0.9808, 1.0), (-0.3827, -0.9239, -1.0), (-0.3827, -0.9239, 1.0), (-0.5556, -0.8315, -1.0), (-0.5556, -0.8315, 1.0), (-0.7071, -0.7071, -1.0), (-0.7071, -0.7071, 1.0), (-0.8315, -0.5556, -1.0), (-0.8315, -0.5556, 1.0), (-0.9239, -0.3827, -1.0), (-0.9239, -0.3827, 1.0), (-0.9808, -0.1951, -1.0), (-0.9808, -0.1951, 1.0), (-1.0, 9.656e-07, -1.0), (-1.0, 9.656e-07, 1.0), (-0.9808, 0.1951, -1.0), (-0.9808, 0.1951, 1.0), (-0.9239, 0.3827, -1.0), (-0.9239, 0.3827, 1.0), (-0.8315, 0.5556, -1.0), (-0.8315, 0.5556, 1.0), (-0.7071, 0.7071, -1.0), (-0.7071, 0.7071, 1.0), (-0.5556, 0.8315, -1.0), (-0.5556, 0.8315, 1.0), (-0.3827, 0.9239, -1.0), (-0.3827, 0.9239, 1.0), (-0.1951, 0.9808, -1.0), (-0.1951, 0.9808, 1.0)], [], [(0, 1, 3, 2), (2, 3, 5, 4), (4, 5, 7, 6), (6, 7, 9, 8), (8, 9, 11, 10), (10, 11, 13, 12), (12, 13, 15, 14), (14, 15, 17, 16), (16, 17, 19, 18), (18, 19, 21, 20), (20, 21, 23, 22), (22, 23, 25, 24), (24, 25, 27, 26), (26, 27, 29, 28), (28, 29, 31, 30), (30, 31, 33, 32), (32, 33, 35, 34), (34, 35, 37, 36), (36, 37, 39, 38), (38, 39, 41, 40), (40, 41, 43, 42), (42, 43, 45, 44), (44, 45, 47, 46), (46, 47, 49, 48), (48, 49, 51, 50), (50, 51, 53, 52), (52, 53, 55, 54), (54, 55, 57, 56), (56, 57, 59, 58), (58, 59, 61, 60), (3, 1, 63, 61, 59, 57, 55, 53, 51, 49, 47, 45, 43, 41, 39, 37, 35, 33, 31, 29, 27, 25, 23, 21, 19, 17, 15, 13, 11, 9, 7, 5), (60, 61, 63, 62), (62, 63, 1, 0), (0, 2, 4, 6, 8, 10, 12, 14, 16, 18, 20, 22, 24, 26, 28, 30, 32, 34, 36, 38, 40, 42, 44, 46, 48, 50, 52, 54, 56, 58, 60, 62)])
_uv = me_cylinder_008.uv_layers.new(name='UVMap')
_uv.uv.foreach_set('vector', [1.0, 0.5, 1.0, 1.0, 0.9688, 1.0, 0.9688, 0.5, 0.9688, 0.5, 0.9688, 1.0, 0.9375, 1.0, 0.9375, 0.5, 0.9375, 0.5, 0.9375, 1.0, 0.9062, 1.0, 0.9062, 0.5, 0.9062, 0.5, 0.9062, 1.0, 0.875, 1.0, 0.875, 0.5, 0.875, 0.5, 0.875, 1.0, 0.8438, 1.0, 0.8438, 0.5, 0.8438, 0.5, 0.8438, 1.0, 0.8125, 1.0, 0.8125, 0.5, 0.8125, 0.5, 0.8125, 1.0, 0.7812, 1.0, 0.7812, 0.5, 0.7812, 0.5, 0.7812, 1.0, 0.75, 1.0, 0.75, 0.5, 0.75, 0.5, 0.75, 1.0, 0.7188, 1.0, 0.7188, 0.5, 0.7188, 0.5, 0.7188, 1.0, 0.6875, 1.0, 0.6875, 0.5, 0.6875, 0.5, 0.6875, 1.0, 0.6562, 1.0, 0.6562, 0.5, 0.6562, 0.5, 0.6562, 1.0, 0.625, 1.0, 0.625, 0.5, 0.625, 0.5, 0.625, 1.0, 0.5938, 1.0, 0.5938, 0.5, 0.5938, 0.5, 0.5938, 1.0, 0.5625, 1.0, 0.5625, 0.5, 0.5625, 0.5, 0.5625, 1.0, 0.5312, 1.0, 0.5312, 0.5, 0.5312, 0.5, 0.5312, 1.0, 0.5, 1.0, 0.5, 0.5, 0.5, 0.5, 0.5, 1.0, 0.4688, 1.0, 0.4688, 0.5, 0.4688, 0.5, 0.4688, 1.0, 0.4375, 1.0, 0.4375, 0.5, 0.4375, 0.5, 0.4375, 1.0, 0.4062, 1.0, 0.4062, 0.5, 0.4062, 0.5, 0.4062, 1.0, 0.375, 1.0, 0.375, 0.5, 0.375, 0.5, 0.375, 1.0, 0.3438, 1.0, 0.3438, 0.5, 0.3438, 0.5, 0.3438, 1.0, 0.3125, 1.0, 0.3125, 0.5, 0.3125, 0.5, 0.3125, 1.0, 0.2812, 1.0, 0.2812, 0.5, 0.2812, 0.5, 0.2812, 1.0, 0.25, 1.0, 0.25, 0.5, 0.25, 0.5, 0.25, 1.0, 0.2188, 1.0, 0.2188, 0.5, 0.2188, 0.5, 0.2188, 1.0, 0.1875, 1.0, 0.1875, 0.5, 0.1875, 0.5, 0.1875, 1.0, 0.1562, 1.0, 0.1562, 0.5, 0.1562, 0.5, 0.1562, 1.0, 0.125, 1.0, 0.125, 0.5, 0.125, 0.5, 0.125, 1.0, 0.09375, 1.0, 0.09375, 0.5, 0.09375, 0.5, 0.09375, 1.0, 0.0625, 1.0, 0.0625, 0.5, 0.2968, 0.4854, 0.25, 0.49, 0.2032, 0.4854, 0.1582, 0.4717, 0.1167, 0.4496, 0.08029, 0.4197, 0.05045, 0.3833, 0.02827, 0.3418, 0.01461, 0.2968, 0.01, 0.25, 0.01461, 0.2032, 0.02827, 0.1582, 0.05045, 0.1167, 0.08029, 0.08029, 0.1167, 0.05045, 0.1582, 0.02827, 0.2032, 0.01461, 0.25, 0.01, 0.2968, 0.01461, 0.3418, 0.02827, 0.3833, 0.05045, 0.4197, 0.08029, 0.4496, 0.1167, 0.4717, 0.1582, 0.4854, 0.2032, 0.49, 0.25, 0.4854, 0.2968, 0.4717, 0.3418, 0.4496, 0.3833, 0.4197, 0.4197, 0.3833, 0.4496, 0.3418, 0.4717, 0.0625, 0.5, 0.0625, 1.0, 0.03125, 1.0, 0.03125, 0.5, 0.03125, 0.5, 0.03125, 1.0, 0.0, 1.0, 0.0, 0.5, 0.75, 0.49, 0.7968, 0.4854, 0.8418, 0.4717, 0.8833, 0.4496, 0.9197, 0.4197, 0.9496, 0.3833, 0.9717, 0.3418, 0.9854, 0.2968, 0.99, 0.25, 0.9854, 0.2032, 0.9717, 0.1582, 0.9496, 0.1167, 0.9197, 0.08029, 0.8833, 0.05045, 0.8418, 0.02827, 0.7968, 0.01461, 0.75, 0.01, 0.7032, 0.01461, 0.6582, 0.02827, 0.6167, 0.05045, 0.5803, 0.08029, 0.5504, 0.1167, 0.5283, 0.1582, 0.5146, 0.2032, 0.51, 0.25, 0.5146, 0.2968, 0.5283, 0.3418, 0.5504, 0.3833, 0.5803, 0.4197, 0.6167, 0.4496, 0.6582, 0.4717, 0.7032, 0.4854])
me_cylinder_008.materials.append(mat_material_002)
me_cylinder_008.use_remesh_fix_poles = True
me_cylinder_008.use_remesh_preserve_attributes = False
me_cylinder_008.use_mirror_vertex_groups = False
me_cylinder_008.update()
me_cylinder_009 = bpy.data.meshes.new('Cylinder.009')
me_cylinder_009.from_pydata([(0.0, 1.0, -1.0), (0.0, 1.0, 1.0), (0.1951, 0.9808, -1.0), (0.1951, 0.9808, 1.0), (0.3827, 0.9239, -1.0), (0.3827, 0.9239, 1.0), (0.5556, 0.8315, -1.0), (0.5556, 0.8315, 1.0), (0.7071, 0.7071, -1.0), (0.7071, 0.7071, 1.0), (0.8315, 0.5556, -1.0), (0.8315, 0.5556, 1.0), (0.9239, 0.3827, -1.0), (0.9239, 0.3827, 1.0), (0.9808, 0.1951, -1.0), (0.9808, 0.1951, 1.0), (1.0, 7.55e-08, -1.0), (1.0, 7.55e-08, 1.0), (0.9808, -0.1951, -1.0), (0.9808, -0.1951, 1.0), (0.9239, -0.3827, -1.0), (0.9239, -0.3827, 1.0), (0.8315, -0.5556, -1.0), (0.8315, -0.5556, 1.0), (0.7071, -0.7071, -1.0), (0.7071, -0.7071, 1.0), (0.5556, -0.8315, -1.0), (0.5556, -0.8315, 1.0), (0.3827, -0.9239, -1.0), (0.3827, -0.9239, 1.0), (0.1951, -0.9808, -1.0), (0.1951, -0.9808, 1.0), (-3.258e-07, -1.0, -1.0), (-3.258e-07, -1.0, 1.0), (-0.1951, -0.9808, -1.0), (-0.1951, -0.9808, 1.0), (-0.3827, -0.9239, -1.0), (-0.3827, -0.9239, 1.0), (-0.5556, -0.8315, -1.0), (-0.5556, -0.8315, 1.0), (-0.7071, -0.7071, -1.0), (-0.7071, -0.7071, 1.0), (-0.8315, -0.5556, -1.0), (-0.8315, -0.5556, 1.0), (-0.9239, -0.3827, -1.0), (-0.9239, -0.3827, 1.0), (-0.9808, -0.1951, -1.0), (-0.9808, -0.1951, 1.0), (-1.0, 9.656e-07, -1.0), (-1.0, 9.656e-07, 1.0), (-0.9808, 0.1951, -1.0), (-0.9808, 0.1951, 1.0), (-0.9239, 0.3827, -1.0), (-0.9239, 0.3827, 1.0), (-0.8315, 0.5556, -1.0), (-0.8315, 0.5556, 1.0), (-0.7071, 0.7071, -1.0), (-0.7071, 0.7071, 1.0), (-0.5556, 0.8315, -1.0), (-0.5556, 0.8315, 1.0), (-0.3827, 0.9239, -1.0), (-0.3827, 0.9239, 1.0), (-0.1951, 0.9808, -1.0), (-0.1951, 0.9808, 1.0)], [], [(0, 1, 3, 2), (2, 3, 5, 4), (4, 5, 7, 6), (6, 7, 9, 8), (8, 9, 11, 10), (10, 11, 13, 12), (12, 13, 15, 14), (14, 15, 17, 16), (16, 17, 19, 18), (18, 19, 21, 20), (20, 21, 23, 22), (22, 23, 25, 24), (24, 25, 27, 26), (26, 27, 29, 28), (28, 29, 31, 30), (30, 31, 33, 32), (32, 33, 35, 34), (34, 35, 37, 36), (36, 37, 39, 38), (38, 39, 41, 40), (40, 41, 43, 42), (42, 43, 45, 44), (44, 45, 47, 46), (46, 47, 49, 48), (48, 49, 51, 50), (50, 51, 53, 52), (52, 53, 55, 54), (54, 55, 57, 56), (56, 57, 59, 58), (58, 59, 61, 60), (3, 1, 63, 61, 59, 57, 55, 53, 51, 49, 47, 45, 43, 41, 39, 37, 35, 33, 31, 29, 27, 25, 23, 21, 19, 17, 15, 13, 11, 9, 7, 5), (60, 61, 63, 62), (62, 63, 1, 0), (0, 2, 4, 6, 8, 10, 12, 14, 16, 18, 20, 22, 24, 26, 28, 30, 32, 34, 36, 38, 40, 42, 44, 46, 48, 50, 52, 54, 56, 58, 60, 62)])
_uv = me_cylinder_009.uv_layers.new(name='UVMap')
_uv.uv.foreach_set('vector', [1.0, 0.5, 1.0, 1.0, 0.9688, 1.0, 0.9688, 0.5, 0.9688, 0.5, 0.9688, 1.0, 0.9375, 1.0, 0.9375, 0.5, 0.9375, 0.5, 0.9375, 1.0, 0.9062, 1.0, 0.9062, 0.5, 0.9062, 0.5, 0.9062, 1.0, 0.875, 1.0, 0.875, 0.5, 0.875, 0.5, 0.875, 1.0, 0.8438, 1.0, 0.8438, 0.5, 0.8438, 0.5, 0.8438, 1.0, 0.8125, 1.0, 0.8125, 0.5, 0.8125, 0.5, 0.8125, 1.0, 0.7812, 1.0, 0.7812, 0.5, 0.7812, 0.5, 0.7812, 1.0, 0.75, 1.0, 0.75, 0.5, 0.75, 0.5, 0.75, 1.0, 0.7188, 1.0, 0.7188, 0.5, 0.7188, 0.5, 0.7188, 1.0, 0.6875, 1.0, 0.6875, 0.5, 0.6875, 0.5, 0.6875, 1.0, 0.6562, 1.0, 0.6562, 0.5, 0.6562, 0.5, 0.6562, 1.0, 0.625, 1.0, 0.625, 0.5, 0.625, 0.5, 0.625, 1.0, 0.5938, 1.0, 0.5938, 0.5, 0.5938, 0.5, 0.5938, 1.0, 0.5625, 1.0, 0.5625, 0.5, 0.5625, 0.5, 0.5625, 1.0, 0.5312, 1.0, 0.5312, 0.5, 0.5312, 0.5, 0.5312, 1.0, 0.5, 1.0, 0.5, 0.5, 0.5, 0.5, 0.5, 1.0, 0.4688, 1.0, 0.4688, 0.5, 0.4688, 0.5, 0.4688, 1.0, 0.4375, 1.0, 0.4375, 0.5, 0.4375, 0.5, 0.4375, 1.0, 0.4062, 1.0, 0.4062, 0.5, 0.4062, 0.5, 0.4062, 1.0, 0.375, 1.0, 0.375, 0.5, 0.375, 0.5, 0.375, 1.0, 0.3438, 1.0, 0.3438, 0.5, 0.3438, 0.5, 0.3438, 1.0, 0.3125, 1.0, 0.3125, 0.5, 0.3125, 0.5, 0.3125, 1.0, 0.2812, 1.0, 0.2812, 0.5, 0.2812, 0.5, 0.2812, 1.0, 0.25, 1.0, 0.25, 0.5, 0.25, 0.5, 0.25, 1.0, 0.2188, 1.0, 0.2188, 0.5, 0.2188, 0.5, 0.2188, 1.0, 0.1875, 1.0, 0.1875, 0.5, 0.1875, 0.5, 0.1875, 1.0, 0.1562, 1.0, 0.1562, 0.5, 0.1562, 0.5, 0.1562, 1.0, 0.125, 1.0, 0.125, 0.5, 0.125, 0.5, 0.125, 1.0, 0.09375, 1.0, 0.09375, 0.5, 0.09375, 0.5, 0.09375, 1.0, 0.0625, 1.0, 0.0625, 0.5, 0.2968, 0.4854, 0.25, 0.49, 0.2032, 0.4854, 0.1582, 0.4717, 0.1167, 0.4496, 0.08029, 0.4197, 0.05045, 0.3833, 0.02827, 0.3418, 0.01461, 0.2968, 0.01, 0.25, 0.01461, 0.2032, 0.02827, 0.1582, 0.05045, 0.1167, 0.08029, 0.08029, 0.1167, 0.05045, 0.1582, 0.02827, 0.2032, 0.01461, 0.25, 0.01, 0.2968, 0.01461, 0.3418, 0.02827, 0.3833, 0.05045, 0.4197, 0.08029, 0.4496, 0.1167, 0.4717, 0.1582, 0.4854, 0.2032, 0.49, 0.25, 0.4854, 0.2968, 0.4717, 0.3418, 0.4496, 0.3833, 0.4197, 0.4197, 0.3833, 0.4496, 0.3418, 0.4717, 0.0625, 0.5, 0.0625, 1.0, 0.03125, 1.0, 0.03125, 0.5, 0.03125, 0.5, 0.03125, 1.0, 0.0, 1.0, 0.0, 0.5, 0.75, 0.49, 0.7968, 0.4854, 0.8418, 0.4717, 0.8833, 0.4496, 0.9197, 0.4197, 0.9496, 0.3833, 0.9717, 0.3418, 0.9854, 0.2968, 0.99, 0.25, 0.9854, 0.2032, 0.9717, 0.1582, 0.9496, 0.1167, 0.9197, 0.08029, 0.8833, 0.05045, 0.8418, 0.02827, 0.7968, 0.01461, 0.75, 0.01, 0.7032, 0.01461, 0.6582, 0.02827, 0.6167, 0.05045, 0.5803, 0.08029, 0.5504, 0.1167, 0.5283, 0.1582, 0.5146, 0.2032, 0.51, 0.25, 0.5146, 0.2968, 0.5283, 0.3418, 0.5504, 0.3833, 0.5803, 0.4197, 0.6167, 0.4496, 0.6582, 0.4717, 0.7032, 0.4854])
me_cylinder_009.materials.append(mat_material_002)
me_cylinder_009.use_remesh_fix_poles = True
me_cylinder_009.use_remesh_preserve_attributes = False
me_cylinder_009.use_mirror_vertex_groups = False
me_cylinder_009.update()

# ---- objects
ob_cylinder = bpy.data.objects.new('Cylinder', me_cylinder)
ob_cylinder_001 = bpy.data.objects.new('Cylinder.001', me_cylinder_001)
ob_lander_leg_1 = bpy.data.objects.new('Lander Leg 1', me_cylinder_002)
ob_lander_leg_2 = bpy.data.objects.new('Lander Leg 2', me_cylinder_003)
ob_lander_leg_3 = bpy.data.objects.new('Lander Leg 3', me_cylinder_004)
ob_lander_leg = bpy.data.objects.new('Lander Leg', me_cylinder_005)
ob_cylinder_006 = bpy.data.objects.new('Cylinder.006', me_cylinder_006)
ob_cylinder_007 = bpy.data.objects.new('Cylinder.007', me_cylinder_007)
ob_cylinder_008 = bpy.data.objects.new('Cylinder.008', me_cylinder_008)
ob_cylinder_009 = bpy.data.objects.new('Cylinder.009', me_cylinder_009)

# ---- transforms, parenting, visibility, modifiers, constraints
ob_cylinder.location = (0.0, 0.0, 0.0)
ob_cylinder.scale = (1.0, 1.0, 0.2)
ob_cylinder.lineart.crease_threshold = 0.0
ob_cylinder_001.location = (0.0, 0.0, 0.0)
ob_cylinder_001.scale = (1.0, 1.0, 0.2)
ob_cylinder_001.lineart.crease_threshold = 0.0
ob_lander_leg_1.location = (0.0, 0.9945, -0.2052)
ob_lander_leg_1.rotation_euler = (0.5236, 0.0, 0.0)
ob_lander_leg_1.scale = (0.03, 0.03, 0.4)
ob_lander_leg_1.lineart.crease_threshold = 0.0
ob_lander_leg_2.location = (0.0, -0.9806, -0.2052)
ob_lander_leg_2.rotation_euler = (-0.5236, 0.0, 0.0)
ob_lander_leg_2.scale = (0.03, 0.03, 0.4)
ob_lander_leg_2.lineart.crease_threshold = 0.0
ob_lander_leg_3.location = (0.9852, 0.0003119, -0.2047)
ob_lander_leg_3.rotation_euler = (0.0, -0.5236, 0.0)
ob_lander_leg_3.scale = (0.03, 0.03, 0.4)
ob_lander_leg_3.lineart.crease_threshold = 0.0
ob_lander_leg.location = (-0.9759, 0.0003119, -0.2156)
ob_lander_leg.rotation_euler = (0.0, 0.5236, 0.0)
ob_lander_leg.scale = (0.03, 0.03, 0.4)
ob_lander_leg.lineart.crease_threshold = 0.0
ob_cylinder_006.location = (0.0, 1.172, -0.5608)
ob_cylinder_006.scale = (0.1, 0.1, 0.02)
ob_cylinder_006.lineart.crease_threshold = 0.0
ob_cylinder_007.location = (0.0, -1.187, -0.5608)
ob_cylinder_007.scale = (0.1, 0.1, 0.02)
ob_cylinder_007.lineart.crease_threshold = 0.0
ob_cylinder_008.location = (1.177, 0.0, -0.5608)
ob_cylinder_008.scale = (0.1, 0.1, 0.02)
ob_cylinder_008.lineart.crease_threshold = 0.0
ob_cylinder_009.location = (-1.17, 0.0, -0.5608)
ob_cylinder_009.scale = (0.1, 0.1, 0.02)
ob_cylinder_009.lineart.crease_threshold = 0.0

# ---- collection membership
col_collection.objects.link(ob_cylinder)
col_collection.objects.link(ob_cylinder_001)
col_collection.objects.link(ob_lander_leg_1)
col_collection.objects.link(ob_lander_leg_2)
col_collection.objects.link(ob_lander_leg_3)
col_collection.objects.link(ob_lander_leg)
col_collection.objects.link(ob_cylinder_006)
col_collection.objects.link(ob_cylinder_007)
col_collection.objects.link(ob_cylinder_008)
col_collection.objects.link(ob_cylinder_009)

# ---- scene / render settings (as saved in the file)
scene.frame_start = 1; scene.frame_end = 250; scene.frame_set(1)
scene.render.engine = 'BLENDER_EEVEE_NEXT'
scene.cycles.use_denoising = False
scene.cycles.samples = 128
scene.cycles.sampling_pattern = 'TABULATED_SOBOL'
scene.cycles.use_adaptive_sampling = False
scene.cycles.use_light_tree = False
scene.view_settings.view_transform = 'Filmic'
bpy.context.view_layer.update()

# ---- added for rendering (the .blend has no active camera and no usable light): camera, sun
cam_auto = bpy.data.cameras.new('AutoCamera')
cam_auto.lens = 50.0
cam_auto.sensor_width = 36.0
cam_auto.clip_end = 1000.0
ob_auto_camera = bpy.data.objects.new('AutoCamera', cam_auto)
scene.collection.objects.link(ob_auto_camera)
ob_auto_camera.location = (3.42056, -4.10843, 2.54354)
ob_auto_camera.rotation_euler = (1.09748, -7.21219e-08, 0.694738)
scene.camera = ob_auto_camera
light_auto_sun = bpy.data.lights.new('AutoSun', 'SUN')
light_auto_sun.energy = 3.0
light_auto_sun.angle = 0.0523599
ob_auto_sun = bpy.data.objects.new('AutoSun', light_auto_sun)
scene.collection.objects.link(ob_auto_sun)
ob_auto_sun.rotation_euler = (0.872665, 0.174533, 0.523599)
bpy.context.view_layer.update()
